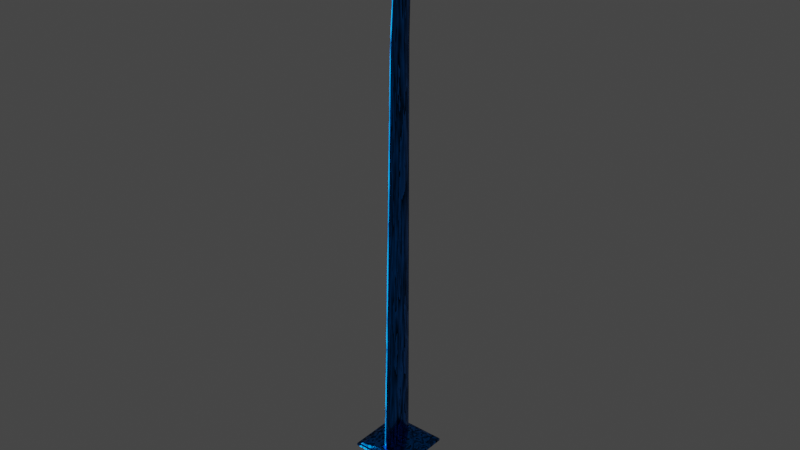 # Source: BLUE_SWORD.blend  (saved by Blender 2.81.16; exported with 4.5.12 LTS)
import bpy
from mathutils import Matrix  # noqa: F401  (used for matrix-valued properties, if any)

bpy.ops.wm.read_factory_settings(use_empty=True)
scene = bpy.context.scene
scene.name = 'Scene'

# ---- collections
col_collection = bpy.data.collections.new('Collection'); scene.collection.children.link(col_collection)

# ---- materials (node trees are filled in below, after node groups)
mat_blade = bpy.data.materials.new('blade')
mat_blade.alpha_threshold = 0.0
mat_blade.use_transparent_shadow = False
mat_blade.line_color = (0.0, 0.0, 0.0, 1.0)
mat_sword = bpy.data.materials.new('sword')
mat_sword.alpha_threshold = 0.0
mat_sword.use_transparent_shadow = False
mat_sword.line_color = (0.0, 0.0, 0.0, 1.0)

# ---- material node trees
mat_blade.use_nodes = True; mat_blade.node_tree.nodes.clear()
_N = mat_blade.node_tree.nodes; _L = mat_blade.node_tree.links
n0 = _N.new('ShaderNodeBsdfPrincipled'); n0.name = 'Principled BSDF'; n0.location = (-29, 385)
n0.distribution = 'GGX'
n0.subsurface_method = 'BURLEY'
n0.inputs[0].default_value = (0.0, 0.2285, 0.8, 1.0)
n0.inputs[1].default_value = 1.0
n0.inputs[2].default_value = 0.15
n0.inputs[3].default_value = 1.45
n0.inputs[13].default_value = 1.0
n0.inputs[27].default_value = (0.0, 0.0, 0.0, 1.0)
n0.inputs[28].default_value = 1.0
n1 = _N.new('ShaderNodeOutputMaterial'); n1.name = 'Material Output'; n1.location = (706, 311)
n2 = _N.new('ShaderNodeTexWave'); n2.name = 'Wave Texture'; n2.location = (274, 309)
n2.wave_type = 'RINGS'
n2.bands_direction = 'DIAGONAL'
n2.rings_direction = 'SPHERICAL'
n2.wave_profile = 'SAW'
n2.inputs[1].default_value = -0.2
n2.inputs[2].default_value = 17.7
n2.inputs[3].default_value = 13.6
n2.inputs[4].default_value = 31.2
n3 = _N.new('ShaderNodeMixShader'); n3.name = 'Mix Shader'; n3.location = (452, 384)
_L.new(n0.outputs[0], n3.inputs[1])
_L.new(n3.outputs[0], n1.inputs[0])
_L.new(n2.outputs[0], n3.inputs[0])
n1.is_active_output = True
mat_sword.use_nodes = True; mat_sword.node_tree.nodes.clear()
_N = mat_sword.node_tree.nodes; _L = mat_sword.node_tree.links
n0 = _N.new('ShaderNodeOutputMaterial'); n0.name = 'Material Output'; n0.location = (540, 199)
n1 = _N.new('ShaderNodeMixShader'); n1.name = 'Mix Shader'; n1.location = (287, 272)
n1.inputs[0].default_value = 0.02917
n2 = _N.new('ShaderNodeRGB'); n2.name = 'RGB'; n2.location = (-41, 301)
n2.outputs[0].default_value = (0.1005, 0.05503, 0.0, 1.0)
n3 = _N.new('ShaderNodeTexNoise'); n3.name = 'Musgrave Texture'; n3.location = (110, 193)
n3.width = 150
n3.noise_dimensions = '4D'
n3.noise_type = 'HYBRID_MULTIFRACTAL'
n3.normalize = False
n3.inputs[1].default_value = -0.6
n3.inputs[3].default_value = 1.0
n3.inputs[4].default_value = 1.0
n3.inputs[5].default_value = 1.0
_L.new(n3.outputs[0], n1.inputs[2])
_L.new(n1.outputs[0], n0.inputs[0])
_L.new(n2.outputs[0], n1.inputs[1])
n0.is_active_output = True

# ---- world
world_world = bpy.data.worlds.new('World'); scene.world = world_world
world_world.use_nodes = True; world_world.node_tree.nodes.clear()
_N = world_world.node_tree.nodes; _L = world_world.node_tree.links
n0 = _N.new('ShaderNodeOutputWorld'); n0.name = 'World Output'; n0.location = (300, 300)
n1 = _N.new('ShaderNodeBackground'); n1.name = 'Background'; n1.location = (10, 300)
n1.inputs[0].default_value = (0.05088, 0.05088, 0.05088, 1.0)
_L.new(n1.outputs[0], n0.inputs[0])
n0.is_active_output = True
world_world.color = (0.05088, 0.05088, 0.05088)
world_world.use_sun_shadow = False
world_world.sun_shadow_jitter_overblur = 0.0

# ---- lights
light_sun = bpy.data.lights.new('Sun', 'SUN')
light_sun.transmission_factor = 0.0
light_sun.angle = 2.364
light_sun.shadow_soft_size = 0.125

# ---- meshes
me_cube = bpy.data.meshes.new('Cube')
me_cube.from_pydata([(0.0, -1.636, 4.107), (0.0, 1.234, 4.107), (-2.278, -2.278, 3.755), (2.278, 2.278, 3.755), (-2.278, 2.278, 3.755), (2.278, -2.278, 3.941), (-2.278, -2.278, 3.941), (2.278, 2.278, 3.941), (-2.278, 2.278, 3.941), (1.0, 0.3832, 3.589), (1.0, -0.3998, 3.589), (-1.0, -0.3998, 3.589), (-1.0, 0.3832, 3.589), (0.172, 0.627, 4.107), (0.172, -0.6541, 4.107), (-0.172, -0.6541, 4.107), (-0.172, 0.627, 4.107), (2.278, 0.8728, 3.755), (2.278, -0.9106, 3.755), (-2.278, -0.9106, 3.755), (-2.278, 0.8728, 3.755), (2.278, 0.8728, 3.941), (2.278, -0.9106, 3.941), (-2.278, -0.9106, 3.941), (-2.278, 0.8728, 3.941), (-0.003027, 1.376, 46.25), (-0.006173, 1.736, 46.24), (-0.01071, 2.061, 46.23), (-0.01071, 2.643, 46.6), (-0.006173, 2.643, 46.61), (-0.003027, 2.643, 46.62), (0.7764, 0.5638, 3.549), (0.5638, 0.7764, 3.549), (0.9262, 0.9262, 3.574), (0.7758, 0.5805, 3.549), (0.7755, 0.5838, 3.549), (0.7751, 0.5871, 3.549), (0.7713, 0.6102, 3.549), (0.7706, 0.6134, 3.549), (0.7639, 0.6358, 3.549), (0.7627, 0.6389, 3.549), (0.7576, 0.6513, 3.549), (0.7562, 0.6543, 3.549), (0.7533, 0.6603, 3.549), (0.7517, 0.6633, 3.549), (0.7415, 0.6805, 3.549), (0.7397, 0.6833, 3.549), (0.7255, 0.7019, 3.549), (0.7233, 0.7044, 3.549), (0.7093, 0.7188, 3.549), (0.7069, 0.7211, 3.549), (0.6915, 0.7338, 3.549), (0.6888, 0.7358, 3.549), (0.672, 0.7468, 3.549), (0.6691, 0.7485, 3.549), (0.6662, 0.7501, 3.549), (0.6452, 0.7602, 3.549), (0.6421, 0.7615, 3.549), (0.6358, 0.7639, 3.549), (0.6327, 0.765, 3.549), (0.6199, 0.7689, 3.549), (0.6167, 0.7697, 3.549), (0.6069, 0.772, 3.549), (0.6036, 0.7727, 3.549), (0.5871, 0.7751, 3.549), (0.5838, 0.7755, 3.549), (0.5805, 0.7758, 3.549), (0.5771, 0.776, 3.549), (0.5671, 0.7764, 3.549), (0.5638, -0.7764, 3.549), (0.7764, -0.5638, 3.549), (0.9262, -0.9262, 3.574), (0.5671, -0.7764, 3.549), (0.5705, -0.7763, 3.549), (0.5738, -0.7762, 3.549), (0.5771, -0.776, 3.549), (0.5805, -0.7758, 3.549), (0.5838, -0.7755, 3.549), (0.5871, -0.7751, 3.549), (0.5904, -0.7748, 3.549), (0.5937, -0.7743, 3.549), (0.597, -0.7738, 3.549), (0.6003, -0.7733, 3.549), (0.6036, -0.7727, 3.549), (0.6069, -0.772, 3.549), (0.6102, -0.7713, 3.549), (0.6134, -0.7706, 3.549), (0.6167, -0.7697, 3.549), (0.6199, -0.7689, 3.549), (0.6231, -0.768, 3.549), (0.6263, -0.767, 3.549), (0.6295, -0.766, 3.549), (0.6327, -0.765, 3.549), (0.6358, -0.7639, 3.549), (0.6389, -0.7627, 3.549), (0.6421, -0.7615, 3.549), (0.6452, -0.7602, 3.549), (0.6482, -0.7589, 3.549), (0.6513, -0.7576, 3.549), (0.6543, -0.7562, 3.549), (0.6573, -0.7547, 3.549), (0.6603, -0.7533, 3.549), (0.6633, -0.7517, 3.549), (0.6662, -0.7501, 3.549), (0.6691, -0.7485, 3.549), (0.672, -0.7468, 3.549), (0.6749, -0.7451, 3.549), (0.6777, -0.7433, 3.549), (0.6805, -0.7415, 3.549), (0.6833, -0.7397, 3.549), (0.6861, -0.7378, 3.549), (0.6888, -0.7358, 3.549), (0.6915, -0.7338, 3.549), (0.6941, -0.7318, 3.549), (0.6967, -0.7297, 3.549), (0.6993, -0.7276, 3.549), (0.7019, -0.7255, 3.549), (0.7044, -0.7233, 3.549), (0.7069, -0.7211, 3.549), (0.7093, -0.7188, 3.549), (0.7118, -0.7165, 3.549), (0.7141, -0.7141, 3.549), (0.7165, -0.7118, 3.549), (0.7188, -0.7093, 3.549), (0.7211, -0.7069, 3.549), (0.7233, -0.7044, 3.549), (0.7255, -0.7019, 3.549), (0.7276, -0.6993, 3.549), (0.7297, -0.6967, 3.549), (0.7318, -0.6941, 3.549), (0.7338, -0.6915, 3.549), (0.7358, -0.6888, 3.549), (0.7378, -0.6861, 3.549), (0.7397, -0.6833, 3.549), (0.7415, -0.6805, 3.549), (0.7433, -0.6777, 3.549), (0.7451, -0.6749, 3.549), (0.7468, -0.672, 3.549), (0.7485, -0.6691, 3.549), (0.7501, -0.6662, 3.549), (0.7517, -0.6633, 3.549), (0.7533, -0.6603, 3.549), (0.7547, -0.6573, 3.549), (0.7562, -0.6543, 3.549), (0.7576, -0.6513, 3.549), (0.7589, -0.6482, 3.549), (0.7602, -0.6452, 3.549), (0.7615, -0.6421, 3.549), (0.7627, -0.6389, 3.549), (0.7639, -0.6358, 3.549), (0.765, -0.6327, 3.549), (0.766, -0.6295, 3.549), (0.767, -0.6263, 3.549), (0.768, -0.6231, 3.549), (0.7689, -0.6199, 3.549), (0.7697, -0.6167, 3.549), (0.7706, -0.6134, 3.549), (0.7713, -0.6102, 3.549), (0.772, -0.6069, 3.549), (0.7727, -0.6036, 3.549), (0.7733, -0.6003, 3.549), (0.7738, -0.597, 3.549), (0.7743, -0.5937, 3.549), (0.7748, -0.5904, 3.549), (0.7751, -0.5871, 3.549), (0.776, -0.5771, 3.549), (0.7762, -0.5738, 3.549), (0.7763, -0.5705, 3.549), (0.7764, -0.5671, 3.549), (-0.5638, 0.7764, 3.549), (-0.7764, 0.5638, 3.549), (-0.9262, 0.9262, 3.574), (-0.5705, 0.7763, 3.549), (-0.5871, 0.7751, 3.549), (-0.5904, 0.7748, 3.549), (-0.5937, 0.7743, 3.549), (-0.6003, 0.7733, 3.549), (-0.6069, 0.772, 3.549), (-0.6263, 0.767, 3.549), (-0.6421, 0.7615, 3.549), (-0.6573, 0.7547, 3.549), (-0.6691, 0.7485, 3.549), (-0.6833, 0.7397, 3.549), (-0.6861, 0.7378, 3.549), (-0.6993, 0.7276, 3.549), (-0.7141, 0.7141, 3.549), (-0.7233, 0.7044, 3.549), (-0.7338, 0.6915, 3.549), (-0.7397, 0.6833, 3.549), (-0.7433, 0.6777, 3.549), (-0.7485, 0.6691, 3.549), (-0.7517, 0.6633, 3.549), (-0.7602, 0.6452, 3.549), (-0.766, 0.6295, 3.549), (-0.767, 0.6263, 3.549), (-0.7713, 0.6102, 3.549), (-0.772, 0.6069, 3.549), (-0.7748, 0.5904, 3.549), (-0.7764, 0.5671, 3.549), (-0.7764, -0.5638, 3.549), (-0.5638, -0.7764, 3.549), (-0.9262, -0.9262, 3.574), (-0.7764, -0.5671, 3.549), (-0.7763, -0.5705, 3.549), (-0.7762, -0.5738, 3.549), (-0.776, -0.5771, 3.549), (-0.7738, -0.597, 3.549), (-0.7733, -0.6003, 3.549), (-0.7727, -0.6036, 3.549), (-0.772, -0.6069, 3.549), (-0.7713, -0.6102, 3.549), (-0.7706, -0.6134, 3.549), (-0.7697, -0.6167, 3.549), (-0.7689, -0.6199, 3.549), (-0.768, -0.6231, 3.549), (-0.767, -0.6263, 3.549), (-0.766, -0.6295, 3.549), (-0.765, -0.6327, 3.549), (-0.7602, -0.6452, 3.549), (-0.7589, -0.6482, 3.549), (-0.7576, -0.6513, 3.549), (-0.7533, -0.6603, 3.549), (-0.7517, -0.6633, 3.549), (-0.7501, -0.6662, 3.549), (-0.7485, -0.6691, 3.549), (-0.7468, -0.672, 3.549), (-0.7451, -0.6749, 3.549), (-0.7378, -0.6861, 3.549), (-0.7358, -0.6888, 3.549), (-0.7338, -0.6915, 3.549), (-0.7318, -0.6941, 3.549), (-0.7297, -0.6967, 3.549), (-0.7255, -0.7019, 3.549), (-0.7188, -0.7093, 3.549), (-0.7165, -0.7118, 3.549), (-0.7141, -0.7141, 3.549), (-0.7118, -0.7165, 3.549), (-0.7093, -0.7188, 3.549), (-0.7069, -0.7211, 3.549), (-0.7019, -0.7255, 3.549), (-0.6993, -0.7276, 3.549), (-0.6967, -0.7297, 3.549), (-0.6941, -0.7318, 3.549), (-0.6888, -0.7358, 3.549), (-0.6861, -0.7378, 3.549), (-0.6833, -0.7397, 3.549), (-0.6805, -0.7415, 3.549), (-0.6777, -0.7433, 3.549), (-0.672, -0.7468, 3.549), (-0.6691, -0.7485, 3.549), (-0.6573, -0.7547, 3.549), (-0.6543, -0.7562, 3.549), (-0.6513, -0.7576, 3.549), (-0.6482, -0.7589, 3.549), (-0.6452, -0.7602, 3.549), (-0.6421, -0.7615, 3.549), (-0.6358, -0.7639, 3.549), (-0.6327, -0.765, 3.549), (-0.6295, -0.766, 3.549), (-0.6199, -0.7689, 3.549), (-0.6167, -0.7697, 3.549), (-0.6134, -0.7706, 3.549), (-0.6102, -0.7713, 3.549), (-0.6069, -0.772, 3.549), (-0.6036, -0.7727, 3.549), (-0.6003, -0.7733, 3.549), (-0.597, -0.7738, 3.549), (-0.5904, -0.7748, 3.549), (-0.5871, -0.7751, 3.549), (-0.5838, -0.7755, 3.549), (-0.5705, -0.7763, 3.549), (-0.5671, -0.7764, 3.549), (2.278, -2.278, 3.772)], [(171, 172), (171, 176), (171, 177), (171, 178), (171, 179), (171, 180), (171, 181), (171, 184), (171, 185), (171, 186), (171, 187), (171, 188), (171, 189), (171, 190), (171, 191), (171, 192), (171, 197), (201, 232)], [(0, 6, 5), (171, 170, 12, 20, 4), (33, 32, 169, 171, 4, 3), (16, 1, 8, 24), (19, 2, 6, 23), (17, 3, 7, 21), (3, 4, 8, 7), (9, 31, 33, 3, 17), (1, 7, 8), (14, 0, 5, 22), (1, 13, 21, 7), (13, 14, 22, 21), (18, 17, 21, 22), (4, 20, 24, 8), (20, 19, 23, 24), (12, 11, 19, 20), (10, 9, 17, 18), (0, 15, 23, 6), (15, 16, 24, 23), (11, 199, 201, 2, 19), (26, 27, 28, 29), (26, 25, 30, 29), (34, 35, 33), (35, 36, 33), (37, 38, 33), (39, 40, 33), (41, 42, 33), (43, 44, 33), (45, 46, 33), (47, 48, 33), (49, 50, 33), (51, 52, 33), (53, 54, 33), (54, 55, 33), (56, 57, 33), (58, 59, 33), (60, 61, 33), (62, 63, 33), (64, 65, 33), (65, 66, 33), (66, 67, 33), (68, 32, 33), (69, 72, 71), (72, 73, 71), (73, 74, 71), (74, 75, 71), (75, 76, 71), (76, 77, 71), (77, 78, 71), (78, 79, 71), (79, 80, 71), (80, 81, 71), (81, 82, 71), (82, 83, 71), (83, 84, 71), (84, 85, 71), (85, 86, 71), (86, 87, 71), (87, 88, 71), (88, 89, 71), (89, 90, 71), (90, 91, 71), (91, 92, 71), (92, 93, 71), (93, 94, 71), (94, 95, 71), (95, 96, 71), (96, 97, 71), (97, 98, 71), (98, 99, 71), (99, 100, 71), (100, 101, 71), (101, 102, 71), (102, 103, 71), (103, 104, 71), (104, 105, 71), (105, 106, 71), (106, 107, 71), (107, 108, 71), (108, 109, 71), (109, 110, 71), (110, 111, 71), (111, 112, 71), (112, 113, 71), (113, 114, 71), (114, 115, 71), (115, 116, 71), (116, 117, 71), (117, 118, 71), (118, 119, 71), (119, 120, 71), (120, 121, 71), (121, 122, 71), (122, 123, 71), (123, 124, 71), (124, 125, 71), (125, 126, 71), (126, 127, 71), (127, 128, 71), (128, 129, 71), (129, 130, 71), (130, 131, 71), (131, 132, 71), (132, 133, 71), (133, 134, 71), (134, 135, 71), (135, 136, 71), (136, 137, 71), (137, 138, 71), (138, 139, 71), (139, 140, 71), (140, 141, 71), (141, 142, 71), (142, 143, 71), (143, 144, 71), (144, 145, 71), (145, 146, 71), (146, 147, 71), (147, 148, 71), (148, 149, 71), (149, 150, 71), (150, 151, 71), (151, 152, 71), (152, 153, 71), (153, 154, 71), (154, 155, 71), (155, 156, 71), (156, 157, 71), (157, 158, 71), (158, 159, 71), (159, 160, 71), (160, 161, 71), (161, 162, 71), (162, 163, 71), (163, 164, 71), (165, 166, 71), (166, 167, 71), (167, 168, 71), (168, 70, 71), (173, 174, 171), (174, 175, 171), (182, 183, 171), (193, 194, 171), (195, 196, 171), (198, 170, 171), (199, 202, 201), (202, 203, 201), (203, 204, 201), (204, 205, 201), (206, 207, 201), (207, 208, 201), (208, 209, 201), (209, 210, 201), (210, 211, 201), (211, 212, 201), (212, 213, 201), (213, 214, 201), (214, 215, 201), (215, 216, 201), (216, 217, 201), (218, 219, 201), (219, 220, 201), (221, 222, 201), (222, 223, 201), (223, 224, 201), (224, 225, 201), (225, 226, 201), (227, 228, 201), (228, 229, 201), (229, 230, 201), (230, 231, 201), (233, 234, 201), (234, 235, 201), (235, 236, 201), (236, 237, 201), (237, 238, 201), (239, 240, 201), (240, 241, 201), (241, 242, 201), (243, 244, 201), (244, 245, 201), (245, 246, 201), (246, 247, 201), (248, 249, 201), (250, 251, 201), (251, 252, 201), (252, 253, 201), (253, 254, 201), (254, 255, 201), (256, 257, 201), (257, 258, 201), (259, 260, 201), (260, 261, 201), (261, 262, 201), (262, 263, 201), (263, 264, 201), (264, 265, 201), (265, 266, 201), (267, 268, 201), (268, 269, 201), (270, 271, 201), (271, 200, 201), (5, 272, 18, 22), (0, 272, 5), (2, 15, 0, 6), (5, 272, 2, 6), (18, 272, 71, 70, 10), (71, 201, 200, 69), (2, 201, 71, 272)])
me_cube.polygons.foreach_set('use_smooth', [True] * 209)
_uv = me_cube.uv_layers.new(name='UVMap')
_uv.uv.foreach_set('vector', [0.875, 0.75, 0.875, 0.75, 0.625, 0.75, 0.625, 0.25, 0.625, 0.2299, 0.625, 0.2047, 0.625, 0.2047, 0.625, 0.25, 0.625, 0.5, 0.625, 0.4658, 0.625, 0.2842, 0.625, 0.25, 0.625, 0.25, 0.625, 0.5, 0.875, 0.5453, 0.875, 0.5, 0.875, 0.5, 0.875, 0.5453, 0.625, 0.1214, 0.625, 0.0, 0.625, 0.0, 0.625, 0.1214, 0.625, 0.5453, 0.625, 0.5, 0.625, 0.5, 0.625, 0.5453, 0.625, 0.5, 0.625, 0.25, 0.625, 0.25, 0.625, 0.5, 0.625, 0.5453, 0.625, 0.5201, 0.625, 0.5, 0.625, 0.5, 0.625, 0.5453, 0.625, 0.5, 0.625, 0.5, 0.875, 0.5, 0.625, 0.6286, 0.625, 0.75, 0.625, 0.75, 0.625, 0.6286, 0.625, 0.5, 0.625, 0.5453, 0.625, 0.5453, 0.625, 0.5, 0.625, 0.5453, 0.625, 0.6286, 0.625, 0.6286, 0.625, 0.5453, 0.625, 0.6286, 0.625, 0.5453, 0.625, 0.5453, 0.625, 0.6286, 0.625, 0.25, 0.625, 0.2047, 0.625, 0.2047, 0.625, 0.25, 0.625, 0.2047, 0.625, 0.1214, 0.625, 0.1214, 0.625, 0.2047, 0.625, 0.2047, 0.625, 0.1214, 0.625, 0.1214, 0.625, 0.2047, 0.625, 0.6286, 0.625, 0.5453, 0.625, 0.5453, 0.625, 0.6286, 0.875, 0.75, 0.875, 0.6286, 0.875, 0.6286, 0.875, 0.75, 0.875, 0.6286, 0.875, 0.5453, 0.875, 0.5453, 0.875, 0.6286, 0.625, 0.1214, 0.625, 0.05539, 0.625, 0.0, 0.625, 0.0, 0.625, 0.1214, 0.875, 0.6286, 0.875, 0.5453, 0.875, 0.5453, 0.875, 0.6286, 0.625, 0.6286, 0.625, 0.75, 0.625, 0.75, 0.625, 0.6286, 0.625, 0.5185, 0.625, 0.5182, 0.625, 0.5, 0.625, 0.5182, 0.625, 0.5179, 0.625, 0.5, 0.625, 0.5157, 0.625, 0.5154, 0.625, 0.5, 0.625, 0.5133, 0.625, 0.513, 0.625, 0.5, 0.625, 0.5118, 0.625, 0.5115, 0.625, 0.5, 0.625, 0.511, 0.625, 0.5107, 0.625, 0.5, 0.625, 0.5091, 0.625, 0.5088, 0.625, 0.5, 0.625, 0.507, 0.625, 0.5068, 0.625, 0.5, 0.625, 0.5054, 0.625, 0.5052, 0.625, 0.5, 0.625, 0.504, 0.625, 0.5038, 0.625, 0.5, 0.625, 0.5028, 0.625, 0.5026, 0.625, 0.5, 0.625, 0.5026, 0.625, 0.5025, 0.625, 0.5, 0.625, 0.5015, 0.625, 0.5014, 0.625, 0.5, 0.625, 0.5012, 0.625, 0.5011, 0.625, 0.5, 0.625, 0.5007, 0.625, 0.5006, 0.625, 0.5, 0.625, 0.5004, 0.625, 0.5004, 0.625, 0.5, 0.625, 0.5001, 0.625, 0.5001, 0.625, 0.5, 0.625, 0.5001, 0.625, 0.5001, 0.625, 0.5, 0.625, 0.5001, 0.625, 0.5, 0.625, 0.5, 0.625, 0.5, 0.625, 0.5, 0.625, 0.5, 0.625, 0.7842, 0.625, 0.7837, 0.625, 0.75, 0.625, 0.7837, 0.625, 0.7832, 0.625, 0.75, 0.625, 0.7832, 0.625, 0.7826, 0.625, 0.75, 0.625, 0.7826, 0.625, 0.7821, 0.625, 0.75, 0.625, 0.7821, 0.625, 0.7815, 0.625, 0.75, 0.625, 0.7815, 0.625, 0.781, 0.625, 0.75, 0.625, 0.781, 0.625, 0.7805, 0.625, 0.75, 0.625, 0.7805, 0.625, 0.7799, 0.625, 0.75, 0.625, 0.7799, 0.625, 0.7794, 0.625, 0.75, 0.625, 0.7794, 0.625, 0.7789, 0.625, 0.75, 0.625, 0.7789, 0.625, 0.7783, 0.625, 0.75, 0.625, 0.7783, 0.625, 0.7778, 0.625, 0.75, 0.625, 0.7778, 0.625, 0.7773, 0.625, 0.75, 0.625, 0.7773, 0.625, 0.7768, 0.625, 0.75, 0.625, 0.7768, 0.625, 0.7762, 0.625, 0.75, 0.625, 0.7762, 0.625, 0.7757, 0.625, 0.75, 0.625, 0.7757, 0.625, 0.7752, 0.625, 0.75, 0.625, 0.7752, 0.625, 0.7747, 0.625, 0.75, 0.625, 0.7747, 0.625, 0.7742, 0.625, 0.75, 0.625, 0.7742, 0.625, 0.7737, 0.625, 0.75, 0.625, 0.7737, 0.625, 0.7731, 0.625, 0.75, 0.625, 0.7731, 0.625, 0.7726, 0.625, 0.75, 0.625, 0.7726, 0.625, 0.7721, 0.625, 0.75, 0.625, 0.7721, 0.625, 0.7716, 0.625, 0.75, 0.625, 0.7716, 0.625, 0.7711, 0.625, 0.75, 0.625, 0.7711, 0.625, 0.7706, 0.625, 0.75, 0.625, 0.7706, 0.625, 0.7701, 0.625, 0.75, 0.625, 0.7701, 0.625, 0.7697, 0.625, 0.75, 0.625, 0.7697, 0.625, 0.7692, 0.625, 0.75, 0.625, 0.7692, 0.625, 0.7687, 0.625, 0.75, 0.625, 0.7687, 0.625, 0.7682, 0.625, 0.75, 0.625, 0.7682, 0.625, 0.7677, 0.625, 0.75, 0.625, 0.7677, 0.625, 0.7673, 0.625, 0.75, 0.625, 0.7673, 0.625, 0.7668, 0.625, 0.75, 0.625, 0.7668, 0.625, 0.7663, 0.625, 0.75, 0.625, 0.7663, 0.625, 0.7659, 0.625, 0.75, 0.625, 0.7659, 0.625, 0.7654, 0.625, 0.75, 0.625, 0.7654, 0.625, 0.765, 0.625, 0.75, 0.625, 0.765, 0.625, 0.7645, 0.625, 0.75, 0.625, 0.7645, 0.625, 0.7641, 0.625, 0.75, 0.625, 0.7641, 0.625, 0.7637, 0.625, 0.75, 0.625, 0.7637, 0.625, 0.7633, 0.625, 0.75, 0.625, 0.7633, 0.625, 0.7628, 0.625, 0.75, 0.625, 0.7628, 0.625, 0.7624, 0.625, 0.75, 0.625, 0.7624, 0.625, 0.762, 0.625, 0.75, 0.625, 0.762, 0.625, 0.7616, 0.625, 0.75, 0.625, 0.7616, 0.625, 0.7612, 0.625, 0.75, 0.625, 0.7612, 0.625, 0.7608, 0.625, 0.75, 0.625, 0.7608, 0.625, 0.7604, 0.625, 0.75, 0.625, 0.7604, 0.625, 0.76, 0.625, 0.75, 0.625, 0.76, 0.625, 0.7596, 0.625, 0.75, 0.625, 0.7596, 0.625, 0.7593, 0.625, 0.75, 0.625, 0.7593, 0.625, 0.7589, 0.625, 0.75, 0.625, 0.7589, 0.625, 0.7586, 0.625, 0.75, 0.625, 0.7586, 0.625, 0.7582, 0.625, 0.75, 0.625, 0.7582, 0.625, 0.7579, 0.625, 0.75, 0.625, 0.7579, 0.625, 0.7575, 0.625, 0.75, 0.625, 0.7575, 0.625, 0.7572, 0.625, 0.75, 0.625, 0.7572, 0.625, 0.7569, 0.625, 0.75, 0.625, 0.7569, 0.625, 0.7565, 0.625, 0.75, 0.625, 0.7565, 0.625, 0.7562, 0.625, 0.75, 0.625, 0.7562, 0.625, 0.7559, 0.625, 0.75, 0.625, 0.7559, 0.625, 0.7556, 0.625, 0.75, 0.625, 0.7556, 0.625, 0.7553, 0.625, 0.75, 0.625, 0.7553, 0.625, 0.755, 0.625, 0.75, 0.625, 0.755, 0.625, 0.7548, 0.625, 0.75, 0.625, 0.7548, 0.625, 0.7545, 0.625, 0.75, 0.625, 0.7545, 0.625, 0.7542, 0.625, 0.75, 0.625, 0.7542, 0.625, 0.754, 0.625, 0.75, 0.625, 0.754, 0.625, 0.7537, 0.625, 0.75, 0.625, 0.7537, 0.625, 0.7535, 0.625, 0.75, 0.625, 0.7535, 0.625, 0.7533, 0.625, 0.75, 0.625, 0.7533, 0.625, 0.753, 0.625, 0.75, 0.625, 0.753, 0.625, 0.7528, 0.625, 0.75, 0.625, 0.7528, 0.625, 0.7526, 0.625, 0.75, 0.625, 0.7526, 0.625, 0.7524, 0.625, 0.75, 0.625, 0.7524, 0.625, 0.7522, 0.625, 0.75, 0.625, 0.7522, 0.625, 0.752, 0.625, 0.75, 0.625, 0.752, 0.625, 0.7518, 0.625, 0.75, 0.625, 0.7518, 0.625, 0.7517, 0.625, 0.75, 0.625, 0.7517, 0.625, 0.7515, 0.625, 0.75, 0.625, 0.7515, 0.625, 0.7514, 0.625, 0.75, 0.625, 0.7514, 0.625, 0.7512, 0.625, 0.75, 0.625, 0.7512, 0.625, 0.7511, 0.625, 0.75, 0.625, 0.7511, 0.625, 0.7509, 0.625, 0.75, 0.625, 0.7509, 0.625, 0.7508, 0.625, 0.75, 0.625, 0.7508, 0.625, 0.7507, 0.625, 0.75, 0.625, 0.7507, 0.625, 0.7506, 0.625, 0.75, 0.625, 0.7506, 0.625, 0.7505, 0.625, 0.75, 0.625, 0.7505, 0.625, 0.7504, 0.625, 0.75, 0.625, 0.7504, 0.625, 0.7503, 0.625, 0.75, 0.625, 0.7503, 0.625, 0.7503, 0.625, 0.75, 0.625, 0.7503, 0.625, 0.7502, 0.625, 0.75, 0.625, 0.7501, 0.625, 0.75, 0.625, 0.75, 0.625, 0.75, 0.625, 0.75, 0.625, 0.75, 0.625, 0.75, 0.625, 0.75, 0.625, 0.75, 0.625, 0.75, 0.625, 0.75, 0.625, 0.75, 0.625, 0.2805, 0.625, 0.2799, 0.625, 0.25, 0.625, 0.2799, 0.625, 0.2794, 0.625, 0.25, 0.625, 0.265, 0.625, 0.2645, 0.625, 0.25, 0.625, 0.2517, 0.625, 0.2515, 0.625, 0.25, 0.625, 0.2508, 0.625, 0.2507, 0.625, 0.25, 0.625, 0.25, 0.625, 0.25, 0.625, 0.25, 0.625, 0.05539, 0.625, 0.05452, 0.625, 0.0, 0.625, 0.05452, 0.625, 0.05364, 0.625, 0.0, 0.625, 0.05364, 0.625, 0.05275, 0.625, 0.0, 0.625, 0.05275, 0.625, 0.05185, 0.625, 0.0, 0.625, 0.04636, 0.625, 0.04542, 0.625, 0.0, 0.625, 0.04542, 0.625, 0.04448, 0.625, 0.0, 0.625, 0.04448, 0.625, 0.04354, 0.625, 0.0, 0.625, 0.04354, 0.625, 0.04259, 0.625, 0.0, 0.625, 0.04259, 0.625, 0.04163, 0.625, 0.0, 0.625, 0.04163, 0.625, 0.04067, 0.625, 0.0, 0.625, 0.04067, 0.625, 0.03971, 0.625, 0.0, 0.625, 0.03971, 0.625, 0.03874, 0.625, 0.0, 0.625, 0.03874, 0.625, 0.03777, 0.625, 0.0, 0.625, 0.03777, 0.625, 0.0368, 0.625, 0.0, 0.625, 0.0368, 0.625, 0.03583, 0.625, 0.0, 0.625, 0.0319, 0.625, 0.03092, 0.625, 0.0, 0.625, 0.03092, 0.625, 0.02993, 0.625, 0.0, 0.625, 0.02697, 0.625, 0.02598, 0.625, 0.0, 0.625, 0.02598, 0.625, 0.025, 0.625, 0.0, 0.625, 0.025, 0.625, 0.02402, 0.625, 0.0, 0.625, 0.02402, 0.625, 0.02303, 0.625, 0.0, 0.625, 0.02303, 0.625, 0.02206, 0.625, 0.0, 0.625, 0.01817, 0.625, 0.01721, 0.625, 0.0, 0.625, 0.01721, 0.625, 0.01626, 0.625, 0.0, 0.625, 0.01626, 0.625, 0.01531, 0.625, 0.0, 0.625, 0.01531, 0.625, 0.01437, 0.625, 0.0, 0.625, 0.009792, 0.625, 0.008903, 0.625, 0.0, 0.625, 0.008903, 0.625, 0.01622, 0.625, 0.0, 0.625, 0.01622, 0.625, 0.01561, 0.625, 0.0, 0.625, 0.01561, 0.625, 0.01501, 0.625, 0.0, 0.625, 0.01501, 0.625, 0.01442, 0.625, 0.0, 0.625, 0.01327, 0.625, 0.01271, 0.625, 0.0, 0.625, 0.01271, 0.625, 0.01216, 0.625, 0.0, 0.625, 0.01216, 0.625, 0.01162, 0.625, 0.0, 0.625, 0.01058, 0.625, 0.01007, 0.625, 0.0, 0.625, 0.01007, 0.625, 0.009578, 0.625, 0.0, 0.625, 0.009578, 0.625, 0.009095, 0.625, 0.0, 0.625, 0.009095, 0.625, 0.008623, 0.625, 0.0, 0.625, 0.007714, 0.625, 0.007277, 0.625, 0.0, 0.625, 0.005648, 0.625, 0.005272, 0.625, 0.0, 0.625, 0.005272, 0.625, 0.004907, 0.625, 0.0, 0.625, 0.004907, 0.625, 0.004556, 0.625, 0.0, 0.625, 0.004556, 0.625, 0.004216, 0.625, 0.0, 0.625, 0.004216, 0.625, 0.00389, 0.625, 0.0, 0.625, 0.003275, 0.625, 0.002986, 0.625, 0.0, 0.625, 0.002986, 0.625, 0.002711, 0.625, 0.0, 0.625, 0.001963, 0.625, 0.00174, 0.625, 0.0, 0.625, 0.00174, 0.625, 0.00153, 0.625, 0.0, 0.625, 0.00153, 0.625, 0.001334, 0.625, 0.0, 0.625, 0.001334, 0.625, 0.001151, 0.625, 0.0, 0.625, 0.001151, 0.625, 0.0009811, 0.625, 0.0, 0.625, 0.0009811, 0.625, 0.0008248, 0.625, 0.0, 0.625, 0.0008248, 0.625, 0.000682, 0.625, 0.0, 0.625, 0.0004368, 0.625, 0.0003345, 0.625, 0.0, 0.625, 0.0003345, 0.625, 0.0002458, 0.625, 0.0, 0.625, 2.734e-05, 0.625, 0.0, 0.625, 0.0, 0.625, 0.0, 0.625, 0.0, 0.625, 0.0, 0.625, 0.75, 0.0, 0.0, 0.625, 0.6286, 0.625, 0.6286, 0.875, 0.75, 0.0, 0.0, 0.625, 0.75, 0.0, 0.0, 0.0, 0.0, 0.0, 0.0, 0.0, 0.0, 0.0, 0.0, 0.0, 0.0, 0.0, 0.0, 0.0, 0.0, 0.625, 0.6286, 0.0, 0.0, 0.625, 0.75, 0.625, 0.75, 0.625, 0.6286, 0.625, 0.75, 0.625, 0.0, 0.625, 0.0, 0.625, 0.7842, 0.0, 0.0, 0.625, 0.0, 0.625, 0.75, 0.0, 0.0])
me_cube.materials.append(mat_blade)
me_cube.use_remesh_preserve_volume = False
me_cube.use_remesh_preserve_attributes = False
me_cube.use_mirror_vertex_groups = False
me_cube.update()
me_cube_001 = bpy.data.meshes.new('Cube.001')
me_cube_001.from_pydata([(-1.0, 0.3832, -1.0), (-1.0, -0.3998, -1.0), (1.0, 0.3832, 3.589), (1.0, -0.3998, 3.589), (-1.0, -0.3998, 3.589), (-1.0, 0.3832, 3.589), (1.0, -0.3998, -1.0), (1.0, 0.3832, -1.0), (0.7764, 0.5638, 3.549), (0.5638, 0.7764, 3.549), (0.7764, 0.5671, 3.549), (0.7755, 0.5838, 3.549), (0.7751, 0.5871, 3.549), (0.7733, 0.6003, 3.549), (0.7727, 0.6036, 3.549), (0.7697, 0.6167, 3.549), (0.7689, 0.6199, 3.549), (0.765, 0.6327, 3.549), (0.7639, 0.6358, 3.549), (0.7576, 0.6513, 3.549), (0.7562, 0.6543, 3.549), (0.7501, 0.6662, 3.549), (0.7485, 0.6691, 3.549), (0.7415, 0.6805, 3.549), (0.7397, 0.6833, 3.549), (0.7297, 0.6967, 3.549), (0.7276, 0.6993, 3.549), (0.7188, 0.7093, 3.549), (0.7165, 0.7118, 3.549), (0.7044, 0.7233, 3.549), (0.7019, 0.7255, 3.549), (0.6888, 0.7358, 3.549), (0.6861, 0.7378, 3.549), (0.6691, 0.7485, 3.549), (0.6662, 0.7501, 3.549), (0.6482, 0.7589, 3.549), (0.6452, 0.7602, 3.549), (0.6231, 0.768, 3.549), (0.6199, 0.7689, 3.549), (0.5904, 0.7748, 3.549), (0.5871, 0.7751, 3.549), (0.5638, 0.7764, -0.9603), (0.7764, 0.5638, -0.9603), (0.5671, 0.7764, -0.9603), (0.5705, 0.7763, -0.9603), (0.5738, 0.7762, -0.9603), (0.5771, 0.776, -0.9603), (0.5805, 0.7758, -0.9603), (0.5838, 0.7755, -0.9603), (0.5871, 0.7751, -0.9603), (0.5904, 0.7748, -0.9603), (0.5937, 0.7743, -0.9603), (0.597, 0.7738, -0.9603), (0.6003, 0.7733, -0.9603), (0.6036, 0.7727, -0.9603), (0.6069, 0.772, -0.9603), (0.6102, 0.7713, -0.9603), (0.6134, 0.7706, -0.9603), (0.6167, 0.7697, -0.9603), (0.6199, 0.7689, -0.9603), (0.6231, 0.768, -0.9603), (0.6263, 0.767, -0.9603), (0.6295, 0.766, -0.9603), (0.6327, 0.765, -0.9603), (0.6358, 0.7639, -0.9603), (0.6389, 0.7627, -0.9603), (0.6421, 0.7615, -0.9603), (0.6452, 0.7602, -0.9603), (0.6482, 0.7589, -0.9603), (0.6513, 0.7576, -0.9603), (0.6543, 0.7562, -0.9603), (0.6573, 0.7547, -0.9603), (0.6603, 0.7533, -0.9603), (0.6633, 0.7517, -0.9603), (0.6662, 0.7501, -0.9603), (0.6691, 0.7485, -0.9603), (0.672, 0.7468, -0.9603), (0.6749, 0.7451, -0.9603), (0.6777, 0.7433, -0.9603), (0.6805, 0.7415, -0.9603), (0.6833, 0.7397, -0.9603), (0.6861, 0.7378, -0.9603), (0.6888, 0.7358, -0.9603), (0.6915, 0.7338, -0.9603), (0.6941, 0.7318, -0.9603), (0.6967, 0.7297, -0.9603), (0.6993, 0.7276, -0.9603), (0.7019, 0.7255, -0.9603), (0.7044, 0.7233, -0.9603), (0.7069, 0.7211, -0.9603), (0.7093, 0.7188, -0.9603), (0.7118, 0.7165, -0.9603), (0.7141, 0.7141, -0.9603), (0.7165, 0.7118, -0.9603), (0.7188, 0.7093, -0.9603), (0.7211, 0.7069, -0.9603), (0.7233, 0.7044, -0.9603), (0.7255, 0.7019, -0.9603), (0.7276, 0.6993, -0.9603), (0.7297, 0.6967, -0.9603), (0.7318, 0.6941, -0.9603), (0.7338, 0.6915, -0.9603), (0.7358, 0.6888, -0.9603), (0.7378, 0.6861, -0.9603), (0.7397, 0.6833, -0.9603), (0.7415, 0.6805, -0.9603), (0.7433, 0.6777, -0.9603), (0.7451, 0.6749, -0.9603), (0.7468, 0.672, -0.9603), (0.7485, 0.6691, -0.9603), (0.7501, 0.6662, -0.9603), (0.7517, 0.6633, -0.9603), (0.7533, 0.6603, -0.9603), (0.7547, 0.6573, -0.9603), (0.7562, 0.6543, -0.9603), (0.7576, 0.6513, -0.9603), (0.7589, 0.6482, -0.9603), (0.7602, 0.6452, -0.9603), (0.7615, 0.6421, -0.9603), (0.7627, 0.6389, -0.9603), (0.7639, 0.6358, -0.9603), (0.765, 0.6327, -0.9603), (0.766, 0.6295, -0.9603), (0.767, 0.6263, -0.9603), (0.768, 0.6231, -0.9603), (0.7689, 0.6199, -0.9603), (0.7697, 0.6167, -0.9603), (0.7706, 0.6134, -0.9603), (0.7713, 0.6102, -0.9603), (0.772, 0.6069, -0.9603), (0.7727, 0.6036, -0.9603), (0.7733, 0.6003, -0.9603), (0.7738, 0.597, -0.9603), (0.7743, 0.5937, -0.9603), (0.7748, 0.5904, -0.9603), (0.7751, 0.5871, -0.9603), (0.7755, 0.5838, -0.9603), (0.7758, 0.5805, -0.9603), (0.776, 0.5771, -0.9603), (0.7762, 0.5738, -0.9603), (0.7763, 0.5705, -0.9603), (0.7764, 0.5671, -0.9603), (0.5638, -0.7764, 3.549), (0.7764, -0.5638, 3.549), (0.5671, -0.7764, 3.549), (0.5705, -0.7763, 3.549), (0.5738, -0.7762, 3.549), (0.5771, -0.776, 3.549), (0.5805, -0.7758, 3.549), (0.5838, -0.7755, 3.549), (0.5871, -0.7751, 3.549), (0.5904, -0.7748, 3.549), (0.5937, -0.7743, 3.549), (0.597, -0.7738, 3.549), (0.6003, -0.7733, 3.549), (0.6036, -0.7727, 3.549), (0.6069, -0.772, 3.549), (0.6102, -0.7713, 3.549), (0.6134, -0.7706, 3.549), (0.6167, -0.7697, 3.549), (0.6199, -0.7689, 3.549), (0.6231, -0.768, 3.549), (0.6263, -0.767, 3.549), (0.6295, -0.766, 3.549), (0.6327, -0.765, 3.549), (0.6358, -0.7639, 3.549), (0.6389, -0.7627, 3.549), (0.6421, -0.7615, 3.549), (0.6452, -0.7602, 3.549), (0.6482, -0.7589, 3.549), (0.6513, -0.7576, 3.549), (0.6543, -0.7562, 3.549), (0.6573, -0.7547, 3.549), (0.6603, -0.7533, 3.549), (0.6633, -0.7517, 3.549), (0.6662, -0.7501, 3.549), (0.6691, -0.7485, 3.549), (0.672, -0.7468, 3.549), (0.6749, -0.7451, 3.549), (0.6777, -0.7433, 3.549), (0.6805, -0.7415, 3.549), (0.6833, -0.7397, 3.549), (0.6861, -0.7378, 3.549), (0.6888, -0.7358, 3.549), (0.6915, -0.7338, 3.549), (0.6941, -0.7318, 3.549), (0.6967, -0.7297, 3.549), (0.6993, -0.7276, 3.549), (0.7019, -0.7255, 3.549), (0.7044, -0.7233, 3.549), (0.7069, -0.7211, 3.549), (0.7093, -0.7188, 3.549), (0.7118, -0.7165, 3.549), (0.7141, -0.7141, 3.549), (0.7165, -0.7118, 3.549), (0.7188, -0.7093, 3.549), (0.7211, -0.7069, 3.549), (0.7233, -0.7044, 3.549), (0.7255, -0.7019, 3.549), (0.7276, -0.6993, 3.549), (0.7297, -0.6967, 3.549), (0.7318, -0.6941, 3.549), (0.7338, -0.6915, 3.549), (0.7358, -0.6888, 3.549), (0.7378, -0.6861, 3.549), (0.7397, -0.6833, 3.549), (0.7415, -0.6805, 3.549), (0.7433, -0.6777, 3.549), (0.7451, -0.6749, 3.549), (0.7468, -0.672, 3.549), (0.7485, -0.6691, 3.549), (0.7501, -0.6662, 3.549), (0.7517, -0.6633, 3.549), (0.7533, -0.6603, 3.549), (0.7547, -0.6573, 3.549), (0.7562, -0.6543, 3.549), (0.7576, -0.6513, 3.549), (0.7589, -0.6482, 3.549), (0.7602, -0.6452, 3.549), (0.7615, -0.6421, 3.549), (0.7627, -0.6389, 3.549), (0.7639, -0.6358, 3.549), (0.765, -0.6327, 3.549), (0.766, -0.6295, 3.549), (0.767, -0.6263, 3.549), (0.768, -0.6231, 3.549), (0.7689, -0.6199, 3.549), (0.7697, -0.6167, 3.549), (0.7706, -0.6134, 3.549), (0.7713, -0.6102, 3.549), (0.772, -0.6069, 3.549), (0.7727, -0.6036, 3.549), (0.7733, -0.6003, 3.549), (0.7738, -0.597, 3.549), (0.7743, -0.5937, 3.549), (0.7748, -0.5904, 3.549), (0.7751, -0.5871, 3.549), (0.7755, -0.5838, 3.549), (0.7758, -0.5805, 3.549), (0.776, -0.5771, 3.549), (0.7763, -0.5705, 3.549), (0.7764, -0.5671, 3.549), (0.7764, -0.5638, -0.9603), (0.5638, -0.7764, -0.9603), (0.7764, -0.5671, -0.9603), (0.7763, -0.5705, -0.9603), (0.7762, -0.5738, -0.9603), (0.776, -0.5771, -0.9603), (0.7758, -0.5805, -0.9603), (0.7755, -0.5838, -0.9603), (0.7751, -0.5871, -0.9603), (0.7748, -0.5904, -0.9603), (0.7743, -0.5937, -0.9603), (0.7738, -0.597, -0.9603), (0.7733, -0.6003, -0.9603), (0.7727, -0.6036, -0.9603), (0.772, -0.6069, -0.9603), (0.7713, -0.6102, -0.9603), (0.7706, -0.6134, -0.9603), (0.7697, -0.6167, -0.9603), (0.7689, -0.6199, -0.9603), (0.768, -0.6231, -0.9603), (0.767, -0.6263, -0.9603), (0.766, -0.6295, -0.9603), (0.765, -0.6327, -0.9603), (0.7639, -0.6358, -0.9603), (0.7627, -0.6389, -0.9603), (0.7615, -0.6421, -0.9603), (0.7602, -0.6452, -0.9603), (0.7589, -0.6482, -0.9603), (0.7576, -0.6513, -0.9603), (0.7562, -0.6543, -0.9603), (0.7547, -0.6573, -0.9603), (0.7533, -0.6603, -0.9603), (0.7517, -0.6633, -0.9603), (0.7501, -0.6662, -0.9603), (0.7485, -0.6691, -0.9603), (0.7468, -0.672, -0.9603), (0.7451, -0.6749, -0.9603), (0.7433, -0.6777, -0.9603), (0.7415, -0.6805, -0.9603), (0.7397, -0.6833, -0.9603), (0.7378, -0.6861, -0.9603), (0.7358, -0.6888, -0.9603), (0.7338, -0.6915, -0.9603), (0.7318, -0.6941, -0.9603), (0.7297, -0.6967, -0.9603), (0.7276, -0.6993, -0.9603), (0.7255, -0.7019, -0.9603), (0.7233, -0.7044, -0.9603), (0.7211, -0.7069, -0.9603), (0.7188, -0.7093, -0.9603), (0.7165, -0.7118, -0.9603), (0.7141, -0.7141, -0.9603), (0.7118, -0.7165, -0.9603), (0.7093, -0.7188, -0.9603), (0.7069, -0.7211, -0.9603), (0.7044, -0.7233, -0.9603), (0.7019, -0.7255, -0.9603), (0.6993, -0.7276, -0.9603), (0.6967, -0.7297, -0.9603), (0.6941, -0.7318, -0.9603), (0.6915, -0.7338, -0.9603), (0.6888, -0.7358, -0.9603), (0.6861, -0.7378, -0.9603), (0.6833, -0.7397, -0.9603), (0.6805, -0.7415, -0.9603), (0.6777, -0.7433, -0.9603), (0.6749, -0.7451, -0.9603), (0.672, -0.7468, -0.9603), (0.6691, -0.7485, -0.9603), (0.6662, -0.7501, -0.9603), (0.6633, -0.7517, -0.9603), (0.6603, -0.7533, -0.9603), (0.6573, -0.7547, -0.9603), (0.6543, -0.7562, -0.9603), (0.6513, -0.7576, -0.9603), (0.6482, -0.7589, -0.9603), (0.6452, -0.7602, -0.9603), (0.6421, -0.7615, -0.9603), (0.6389, -0.7627, -0.9603), (0.6358, -0.7639, -0.9603), (0.6327, -0.765, -0.9603), (0.6295, -0.766, -0.9603), (0.6263, -0.767, -0.9603), (0.6231, -0.768, -0.9603), (0.6199, -0.7689, -0.9603), (0.6167, -0.7697, -0.9603), (0.6134, -0.7706, -0.9603), (0.6102, -0.7713, -0.9603), (0.6069, -0.772, -0.9603), (0.6036, -0.7727, -0.9603), (0.6003, -0.7733, -0.9603), (0.597, -0.7738, -0.9603), (0.5937, -0.7743, -0.9603), (0.5904, -0.7748, -0.9603), (0.5871, -0.7751, -0.9603), (0.5838, -0.7755, -0.9603), (0.5805, -0.7758, -0.9603), (0.5771, -0.776, -0.9603), (0.5738, -0.7762, -0.9603), (0.5705, -0.7763, -0.9603), (0.5671, -0.7764, -0.9603), (-0.5638, 0.7764, 3.549), (-0.7764, 0.5638, 3.549), (-0.5671, 0.7764, 3.549), (-0.5871, 0.7751, 3.549), (-0.5904, 0.7748, 3.549), (-0.5937, 0.7743, 3.549), (-0.597, 0.7738, 3.549), (-0.6134, 0.7706, 3.549), (-0.6167, 0.7697, 3.549), (-0.6833, 0.7397, 3.549), (-0.6861, 0.7378, 3.549), (-0.6888, 0.7358, 3.549), (-0.7141, 0.7141, 3.549), (-0.7165, 0.7118, 3.549), (-0.7338, 0.6915, 3.549), (-0.7358, 0.6888, 3.549), (-0.7468, 0.672, 3.549), (-0.7485, 0.6691, 3.549), (-0.7501, 0.6662, 3.549), (-0.7576, 0.6513, 3.549), (-0.7589, 0.6482, 3.549), (-0.765, 0.6327, 3.549), (-0.766, 0.6295, 3.549), (-0.767, 0.6263, 3.549), (-0.7706, 0.6134, 3.549), (-0.7713, 0.6102, 3.549), (-0.772, 0.6069, 3.549), (-0.7743, 0.5937, 3.549), (-0.7748, 0.5904, 3.549), (-0.7762, 0.5738, 3.549), (-0.7763, 0.5705, 3.549), (-0.7764, 0.5671, 3.549), (-0.7764, 0.5638, -0.9603), (-0.5638, 0.7764, -0.9603), (-0.7764, 0.5671, -0.9603), (-0.7763, 0.5705, -0.9603), (-0.7762, 0.5738, -0.9603), (-0.776, 0.5771, -0.9603), (-0.7758, 0.5805, -0.9603), (-0.7755, 0.5838, -0.9603), (-0.7751, 0.5871, -0.9603), (-0.7748, 0.5904, -0.9603), (-0.7743, 0.5937, -0.9603), (-0.7738, 0.597, -0.9603), (-0.7733, 0.6003, -0.9603), (-0.7727, 0.6036, -0.9603), (-0.772, 0.6069, -0.9603), (-0.7713, 0.6102, -0.9603), (-0.7706, 0.6134, -0.9603), (-0.7697, 0.6167, -0.9603), (-0.7689, 0.6199, -0.9603), (-0.768, 0.6231, -0.9603), (-0.767, 0.6263, -0.9603), (-0.766, 0.6295, -0.9603), (-0.765, 0.6327, -0.9603), (-0.7639, 0.6358, -0.9603), (-0.7627, 0.6389, -0.9603), (-0.7615, 0.6421, -0.9603), (-0.7602, 0.6452, -0.9603), (-0.7589, 0.6482, -0.9603), (-0.7576, 0.6513, -0.9603), (-0.7562, 0.6543, -0.9603), (-0.7547, 0.6573, -0.9603), (-0.7533, 0.6603, -0.9603), (-0.7517, 0.6633, -0.9603), (-0.7501, 0.6662, -0.9603), (-0.7485, 0.6691, -0.9603), (-0.7468, 0.672, -0.9603), (-0.7451, 0.6749, -0.9603), (-0.7433, 0.6777, -0.9603), (-0.7415, 0.6805, -0.9603), (-0.7397, 0.6833, -0.9603), (-0.7378, 0.6861, -0.9603), (-0.7358, 0.6888, -0.9603), (-0.7338, 0.6915, -0.9603), (-0.7318, 0.6941, -0.9603), (-0.7297, 0.6967, -0.9603), (-0.7276, 0.6993, -0.9603), (-0.7255, 0.7019, -0.9603), (-0.7233, 0.7044, -0.9603), (-0.7211, 0.7069, -0.9603), (-0.7188, 0.7093, -0.9603), (-0.7165, 0.7118, -0.9603), (-0.7141, 0.7141, -0.9603), (-0.7118, 0.7165, -0.9603), (-0.7093, 0.7188, -0.9603), (-0.7069, 0.7211, -0.9603), (-0.7044, 0.7233, -0.9603), (-0.7019, 0.7255, -0.9603), (-0.6993, 0.7276, -0.9603), (-0.6967, 0.7297, -0.9603), (-0.6941, 0.7318, -0.9603), (-0.6915, 0.7338, -0.9603), (-0.6888, 0.7358, -0.9603), (-0.6861, 0.7378, -0.9603), (-0.6833, 0.7397, -0.9603), (-0.6805, 0.7415, -0.9603), (-0.6777, 0.7433, -0.9603), (-0.6749, 0.7451, -0.9603), (-0.672, 0.7468, -0.9603), (-0.6691, 0.7485, -0.9603), (-0.6662, 0.7501, -0.9603), (-0.6633, 0.7517, -0.9603), (-0.6603, 0.7533, -0.9603), (-0.6573, 0.7547, -0.9603), (-0.6543, 0.7562, -0.9603), (-0.6513, 0.7576, -0.9603), (-0.6482, 0.7589, -0.9603), (-0.6452, 0.7602, -0.9603), (-0.6421, 0.7615, -0.9603), (-0.6389, 0.7627, -0.9603), (-0.6358, 0.7639, -0.9603), (-0.6327, 0.765, -0.9603), (-0.6295, 0.766, -0.9603), (-0.6263, 0.767, -0.9603), (-0.6231, 0.768, -0.9603), (-0.6199, 0.7689, -0.9603), (-0.6167, 0.7697, -0.9603), (-0.6134, 0.7706, -0.9603), (-0.6102, 0.7713, -0.9603), (-0.6069, 0.772, -0.9603), (-0.6036, 0.7727, -0.9603), (-0.6003, 0.7733, -0.9603), (-0.597, 0.7738, -0.9603), (-0.5937, 0.7743, -0.9603), (-0.5904, 0.7748, -0.9603), (-0.5871, 0.7751, -0.9603), (-0.5838, 0.7755, -0.9603), (-0.5805, 0.7758, -0.9603), (-0.5771, 0.776, -0.9603), (-0.5738, 0.7762, -0.9603), (-0.5705, 0.7763, -0.9603), (-0.5671, 0.7764, -0.9603), (-0.7764, -0.5638, 3.549), (-0.5638, -0.7764, 3.549), (-0.7764, -0.5671, 3.549), (-0.7763, -0.5705, 3.549), (-0.7755, -0.5838, 3.549), (-0.7751, -0.5871, 3.549), (-0.7738, -0.597, 3.549), (-0.7733, -0.6003, 3.549), (-0.7727, -0.6036, 3.549), (-0.772, -0.6069, 3.549), (-0.7713, -0.6102, 3.549), (-0.7706, -0.6134, 3.549), (-0.7697, -0.6167, 3.549), (-0.7689, -0.6199, 3.549), (-0.768, -0.6231, 3.549), (-0.767, -0.6263, 3.549), (-0.766, -0.6295, 3.549), (-0.7639, -0.6358, 3.549), (-0.7627, -0.6389, 3.549), (-0.7576, -0.6513, 3.549), (-0.7562, -0.6543, 3.549), (-0.7547, -0.6573, 3.549), (-0.7533, -0.6603, 3.549), (-0.7517, -0.6633, 3.549), (-0.7501, -0.6662, 3.549), (-0.7485, -0.6691, 3.549), (-0.7468, -0.672, 3.549), (-0.7397, -0.6833, 3.549), (-0.7378, -0.6861, 3.549), (-0.7358, -0.6888, 3.549), (-0.7338, -0.6915, 3.549), (-0.7318, -0.6941, 3.549), (-0.7276, -0.6993, 3.549), (-0.7255, -0.7019, 3.549), (-0.7233, -0.7044, 3.549), (-0.7211, -0.7069, 3.549), (-0.7188, -0.7093, 3.549), (-0.7165, -0.7118, 3.549), (-0.7141, -0.7141, 3.549), (-0.7118, -0.7165, 3.549), (-0.7093, -0.7188, 3.549), (-0.7044, -0.7233, 3.549), (-0.7019, -0.7255, 3.549), (-0.6993, -0.7276, 3.549), (-0.6967, -0.7297, 3.549), (-0.6941, -0.7318, 3.549), (-0.6915, -0.7338, 3.549), (-0.6888, -0.7358, 3.549), (-0.6861, -0.7378, 3.549), (-0.6833, -0.7397, 3.549), (-0.6805, -0.7415, 3.549), (-0.6749, -0.7451, 3.549), (-0.672, -0.7468, 3.549), (-0.6691, -0.7485, 3.549), (-0.6662, -0.7501, 3.549), (-0.6573, -0.7547, 3.549), (-0.6543, -0.7562, 3.549), (-0.6513, -0.7576, 3.549), (-0.6482, -0.7589, 3.549), (-0.6452, -0.7602, 3.549), (-0.6389, -0.7627, 3.549), (-0.6358, -0.7639, 3.549), (-0.6327, -0.765, 3.549), (-0.6231, -0.768, 3.549), (-0.6199, -0.7689, 3.549), (-0.6167, -0.7697, 3.549), (-0.6134, -0.7706, 3.549), (-0.6102, -0.7713, 3.549), (-0.6069, -0.772, 3.549), (-0.6036, -0.7727, 3.549), (-0.6003, -0.7733, 3.549), (-0.5904, -0.7748, 3.549), (-0.5871, -0.7751, 3.549), (-0.5838, -0.7755, 3.549), (-0.5738, -0.7762, 3.549), (-0.5705, -0.7763, 3.549), (-0.5671, -0.7764, 3.549), (-0.5638, -0.7764, -0.9603), (-0.7764, -0.5638, -0.9603), (-0.5671, -0.7764, -0.9603), (-0.5705, -0.7763, -0.9603), (-0.5738, -0.7762, -0.9603), (-0.5771, -0.776, -0.9603), (-0.5805, -0.7758, -0.9603), (-0.5838, -0.7755, -0.9603), (-0.5871, -0.7751, -0.9603), (-0.5904, -0.7748, -0.9603), (-0.5937, -0.7743, -0.9603), (-0.597, -0.7738, -0.9603), (-0.6003, -0.7733, -0.9603), (-0.6036, -0.7727, -0.9603), (-0.6069, -0.772, -0.9603), (-0.6102, -0.7713, -0.9603), (-0.6134, -0.7706, -0.9603), (-0.6167, -0.7697, -0.9603), (-0.6199, -0.7689, -0.9603), (-0.6231, -0.768, -0.9603), (-0.6263, -0.767, -0.9603), (-0.6295, -0.766, -0.9603), (-0.6327, -0.765, -0.9603), (-0.6358, -0.7639, -0.9603), (-0.6389, -0.7627, -0.9603), (-0.6421, -0.7615, -0.9603), (-0.6452, -0.7602, -0.9603), (-0.6482, -0.7589, -0.9603), (-0.6513, -0.7576, -0.9603), (-0.6543, -0.7562, -0.9603), (-0.6573, -0.7547, -0.9603), (-0.6603, -0.7533, -0.9603), (-0.6633, -0.7517, -0.9603), (-0.6662, -0.7501, -0.9603), (-0.6691, -0.7485, -0.9603), (-0.672, -0.7468, -0.9603), (-0.6749, -0.7451, -0.9603), (-0.6777, -0.7433, -0.9603), (-0.6805, -0.7415, -0.9603), (-0.6833, -0.7397, -0.9603), (-0.6861, -0.7378, -0.9603), (-0.6888, -0.7358, -0.9603), (-0.6915, -0.7338, -0.9603), (-0.6941, -0.7318, -0.9603), (-0.6967, -0.7297, -0.9603), (-0.6993, -0.7276, -0.9603), (-0.7019, -0.7255, -0.9603), (-0.7044, -0.7233, -0.9603), (-0.7069, -0.7211, -0.9603), (-0.7093, -0.7188, -0.9603), (-0.7118, -0.7165, -0.9603), (-0.7141, -0.7141, -0.9603), (-0.7165, -0.7118, -0.9603), (-0.7188, -0.7093, -0.9603), (-0.7211, -0.7069, -0.9603), (-0.7233, -0.7044, -0.9603), (-0.7255, -0.7019, -0.9603), (-0.7276, -0.6993, -0.9603), (-0.7297, -0.6967, -0.9603), (-0.7318, -0.6941, -0.9603), (-0.7338, -0.6915, -0.9603), (-0.7358, -0.6888, -0.9603), (-0.7378, -0.6861, -0.9603), (-0.7397, -0.6833, -0.9603), (-0.7415, -0.6805, -0.9603), (-0.7433, -0.6777, -0.9603), (-0.7451, -0.6749, -0.9603), (-0.7468, -0.672, -0.9603), (-0.7485, -0.6691, -0.9603), (-0.7501, -0.6662, -0.9603), (-0.7517, -0.6633, -0.9603), (-0.7533, -0.6603, -0.9603), (-0.7547, -0.6573, -0.9603), (-0.7562, -0.6543, -0.9603), (-0.7576, -0.6513, -0.9603), (-0.7589, -0.6482, -0.9603), (-0.7602, -0.6452, -0.9603), (-0.7615, -0.6421, -0.9603), (-0.7627, -0.6389, -0.9603), (-0.7639, -0.6358, -0.9603), (-0.765, -0.6327, -0.9603), (-0.766, -0.6295, -0.9603), (-0.767, -0.6263, -0.9603), (-0.768, -0.6231, -0.9603), (-0.7689, -0.6199, -0.9603), (-0.7697, -0.6167, -0.9603), (-0.7706, -0.6134, -0.9603), (-0.7713, -0.6102, -0.9603), (-0.772, -0.6069, -0.9603), (-0.7727, -0.6036, -0.9603), (-0.7733, -0.6003, -0.9603), (-0.7738, -0.597, -0.9603), (-0.7743, -0.5937, -0.9603), (-0.7748, -0.5904, -0.9603), (-0.7751, -0.5871, -0.9603), (-0.7755, -0.5838, -0.9603), (-0.7758, -0.5805, -0.9603), (-0.776, -0.5771, -0.9603), (-0.7762, -0.5738, -0.9603), (-0.7763, -0.5705, -0.9603), (-0.7764, -0.5671, -0.9603)], [], [(0, 5, 344, 375), (243, 142, 477, 553), (375, 377, 378, 379, 380, 381, 382, 383, 384, 385, 386, 387, 388, 389, 390, 391, 392, 393, 394, 395, 396, 397, 398, 399, 400, 401, 402, 403, 404, 405, 406, 407, 408, 409, 410, 411, 412, 413, 414, 415, 416, 417, 418, 419, 420, 421, 422, 423, 424, 425, 426, 427, 428, 429, 430, 431, 432, 433, 434, 435, 436, 437, 438, 439, 440, 441, 442, 443, 444, 445, 446, 447, 448, 449, 450, 451, 452, 453, 454, 455, 456, 457, 458, 459, 460, 461, 462, 463, 464, 465, 466, 467, 468, 469, 470, 471, 472, 473, 474, 475, 376, 41, 43, 44, 45, 46, 47, 48, 49, 50, 51, 52, 53, 54, 55, 56, 57, 58, 59, 60, 61, 62, 63, 64, 65, 66, 67, 68, 69, 70, 71, 72, 73, 74, 75, 76, 77, 78, 79, 80, 81, 82, 83, 84, 85, 86, 87, 88, 89, 90, 91, 92, 93, 94, 95, 96, 97, 98, 99, 100, 101, 102, 103, 104, 105, 106, 107, 108, 109, 110, 111, 112, 113, 114, 115, 116, 117, 118, 119, 120, 121, 122, 123, 124, 125, 126, 127, 128, 129, 130, 131, 132, 133, 134, 135, 136, 137, 138, 139, 140, 141, 42, 7, 0), (1, 6, 242, 244, 245, 246, 247, 248, 249, 250, 251, 252, 253, 254, 255, 256, 257, 258, 259, 260, 261, 262, 263, 264, 265, 266, 267, 268, 269, 270, 271, 272, 273, 274, 275, 276, 277, 278, 279, 280, 281, 282, 283, 284, 285, 286, 287, 288, 289, 290, 291, 292, 293, 294, 295, 296, 297, 298, 299, 300, 301, 302, 303, 304, 305, 306, 307, 308, 309, 310, 311, 312, 313, 314, 315, 316, 317, 318, 319, 320, 321, 322, 323, 324, 325, 326, 327, 328, 329, 330, 331, 332, 333, 334, 335, 336, 337, 338, 339, 340, 341, 342, 243, 553, 555, 556, 557, 558, 559, 560, 561, 562, 563, 564, 565, 566, 567, 568, 569, 570, 571, 572, 573, 574, 575, 576, 577, 578, 579, 580, 581, 582, 583, 584, 585, 586, 587, 588, 589, 590, 591, 592, 593, 594, 595, 596, 597, 598, 599, 600, 601, 602, 603, 604, 605, 606, 607, 608, 609, 610, 611, 612, 613, 614, 615, 616, 617, 618, 619, 620, 621, 622, 623, 624, 625, 626, 627, 628, 629, 630, 631, 632, 633, 634, 635, 636, 637, 638, 639, 640, 641, 642, 643, 644, 645, 646, 647, 648, 649, 650, 651, 652, 653, 554), (554, 476, 4, 1), (376, 343, 9, 41), (7, 2, 3, 6), (6, 3, 143, 242), (0, 7, 6, 1), (1, 4, 5, 0), (8, 42, 141, 10), (11, 136, 135, 12), (13, 131, 130, 14), (15, 126, 125, 16), (17, 121, 120, 18), (19, 115, 114, 20), (21, 110, 109, 22), (23, 105, 104, 24), (25, 99, 98, 26), (27, 94, 93, 28), (29, 88, 87, 30), (31, 82, 81, 32), (33, 75, 74, 34), (35, 68, 67, 36), (37, 60, 59, 38), (39, 50, 49, 40), (555, 552, 551, 556), (556, 551, 550, 557), (560, 549, 548, 561), (561, 548, 547, 562), (565, 546, 545, 566), (566, 545, 544, 567), (567, 544, 543, 568), (568, 543, 542, 569), (570, 541, 540, 571), (571, 540, 539, 572), (575, 538, 537, 576), (576, 537, 536, 577), (579, 535, 534, 580), (580, 534, 533, 581), (581, 533, 532, 582), (582, 532, 531, 583), (586, 530, 529, 587), (587, 529, 528, 588), (588, 528, 527, 589), (591, 526, 525, 592), (592, 525, 524, 593), (593, 524, 523, 594), (595, 522, 521, 596), (596, 521, 520, 597), (598, 519, 518, 599), (599, 518, 517, 600), (602, 516, 515, 603), (603, 515, 514, 604), (604, 514, 513, 605), (605, 513, 512, 606), (606, 512, 511, 607), (608, 510, 509, 609), (609, 509, 508, 610), (612, 507, 506, 613), (613, 506, 505, 614), (614, 505, 504, 615), (615, 504, 503, 616), (620, 502, 501, 621), (621, 501, 500, 622), (622, 500, 499, 623), (623, 499, 498, 624), (624, 498, 497, 625), (626, 496, 495, 627), (631, 494, 493, 632), (634, 492, 491, 635), (635, 491, 490, 636), (636, 490, 489, 637), (637, 489, 488, 638), (638, 488, 487, 639), (639, 487, 486, 640), (640, 486, 485, 641), (641, 485, 484, 642), (642, 484, 483, 643), (643, 483, 482, 644), (647, 481, 480, 648), (652, 479, 478, 653), (142, 243, 342, 144), (144, 342, 341, 145), (145, 341, 340, 146), (146, 340, 339, 147), (147, 339, 338, 148), (148, 338, 337, 149), (149, 337, 336, 150), (150, 336, 335, 151), (151, 335, 334, 152), (152, 334, 333, 153), (153, 333, 332, 154), (154, 332, 331, 155), (155, 331, 330, 156), (156, 330, 329, 157), (157, 329, 328, 158), (158, 328, 327, 159), (159, 327, 326, 160), (160, 326, 325, 161), (161, 325, 324, 162), (162, 324, 323, 163), (163, 323, 322, 164), (164, 322, 321, 165), (165, 321, 320, 166), (166, 320, 319, 167), (167, 319, 318, 168), (168, 318, 317, 169), (169, 317, 316, 170), (170, 316, 315, 171), (171, 315, 314, 172), (172, 314, 313, 173), (173, 313, 312, 174), (174, 312, 311, 175), (175, 311, 310, 176), (176, 310, 309, 177), (177, 309, 308, 178), (178, 308, 307, 179), (179, 307, 306, 180), (180, 306, 305, 181), (181, 305, 304, 182), (182, 304, 303, 183), (183, 303, 302, 184), (184, 302, 301, 185), (185, 301, 300, 186), (186, 300, 299, 187), (187, 299, 298, 188), (188, 298, 297, 189), (189, 297, 296, 190), (190, 296, 295, 191), (191, 295, 294, 192), (192, 294, 293, 193), (193, 293, 292, 194), (194, 292, 291, 195), (195, 291, 290, 196), (196, 290, 289, 197), (197, 289, 288, 198), (198, 288, 287, 199), (199, 287, 286, 200), (200, 286, 285, 201), (201, 285, 284, 202), (202, 284, 283, 203), (203, 283, 282, 204), (204, 282, 281, 205), (205, 281, 280, 206), (206, 280, 279, 207), (207, 279, 278, 208), (208, 278, 277, 209), (209, 277, 276, 210), (210, 276, 275, 211), (211, 275, 274, 212), (212, 274, 273, 213), (213, 273, 272, 214), (214, 272, 271, 215), (215, 271, 270, 216), (216, 270, 269, 217), (217, 269, 268, 218), (218, 268, 267, 219), (219, 267, 266, 220), (220, 266, 265, 221), (221, 265, 264, 222), (222, 264, 263, 223), (223, 263, 262, 224), (224, 262, 261, 225), (225, 261, 260, 226), (226, 260, 259, 227), (227, 259, 258, 228), (228, 258, 257, 229), (229, 257, 256, 230), (230, 256, 255, 231), (231, 255, 254, 232), (232, 254, 253, 233), (233, 253, 252, 234), (234, 252, 251, 235), (235, 251, 250, 236), (236, 250, 249, 237), (238, 248, 247, 239), (240, 245, 244, 241), (241, 244, 242, 143), (343, 376, 475, 345), (346, 469, 468, 347), (347, 468, 467, 348), (348, 467, 466, 349), (350, 461, 460, 351), (352, 438, 437, 353), (353, 437, 436, 354), (355, 426, 425, 356), (357, 417, 416, 358), (359, 410, 409, 360), (360, 409, 408, 361), (362, 403, 402, 363), (364, 397, 396, 365), (365, 396, 395, 366), (367, 391, 390, 368), (368, 390, 389, 369), (370, 385, 384, 371), (372, 379, 378, 373), (374, 377, 375, 344), (42, 8, 2, 7), (2, 8, 10, 141, 140, 139, 138, 137, 136, 11, 12, 135, 134, 133, 132, 131, 13, 14, 130, 129, 128, 127, 126, 15, 16, 125, 124, 123, 122, 121, 17, 18, 120, 119, 118, 117, 116, 115, 19, 20, 114, 113, 112, 111, 110, 21, 22, 109, 108, 107, 106, 105, 23, 24, 104, 103, 102, 101, 100, 99, 25, 26, 98, 97, 96, 95, 94, 27, 28, 93, 92, 91, 90, 89, 88, 29, 30, 87, 86, 85, 84, 83, 82, 31, 32, 81, 80, 79, 78, 77, 76, 75, 33, 34, 74, 73, 72, 71, 70, 69, 68, 35, 36, 67, 66, 65, 64, 63, 62, 61, 60, 37, 38, 59, 58, 57, 56, 55, 54, 53, 52, 51, 50, 39, 40, 49, 48, 47, 46, 45, 44, 43, 41, 9, 343, 345, 475, 474, 473, 472, 471, 470, 469, 346, 347, 348, 349, 466, 465, 464, 463, 462, 461, 350, 351, 460, 459, 458, 457, 456, 455, 454, 453, 452, 451, 450, 449, 448, 447, 446, 445, 444, 443, 442, 441, 440, 439, 438, 352, 353, 354, 436, 435, 434, 433, 432, 431, 430, 429, 428, 427, 426, 355, 356, 425, 424, 423, 422, 421, 420, 419, 418, 417, 357, 358, 416, 415, 414, 413, 412, 411, 410, 359, 360, 361, 408, 407, 406, 405, 404, 403, 362, 363, 402, 401, 400, 399, 398, 397, 364, 365, 366, 395, 394, 393, 392, 391, 367, 368, 369, 389, 388, 387, 386, 385, 370, 371, 384, 383, 382, 381, 380, 379, 372, 373, 378, 377, 374, 344, 5, 4, 476, 554, 653, 478, 479, 652, 651, 650, 649, 648, 480, 481, 647, 646, 645, 644, 482, 483, 484, 485, 486, 487, 488, 489, 490, 491, 492, 634, 633, 632, 493, 494, 631, 630, 629, 628, 627, 495, 496, 626, 625, 497, 498, 499, 500, 501, 502, 620, 619, 618, 617, 616, 503, 504, 505, 506, 507, 612, 611, 610, 508, 509, 510, 608, 607, 511, 512, 513, 514, 515, 516, 602, 601, 600, 517, 518, 519, 598, 597, 520, 521, 522, 595, 594, 523, 524, 525, 526, 591, 590, 589, 527, 528, 529, 530, 586, 585, 584, 583, 531, 532, 533, 534, 535, 579, 578, 577, 536, 537, 538, 575, 574, 573, 572, 539, 540, 541, 570, 569, 542, 543, 544, 545, 546, 565, 564, 563, 562, 547, 548, 549, 560, 559, 558, 557, 550, 551, 552, 555, 553, 477, 142, 144, 145, 146, 147, 148, 149, 150, 151, 152, 153, 154, 155, 156, 157, 158, 159, 160, 161, 162, 163, 164, 165, 166, 167, 168, 169, 170, 171, 172, 173, 174, 175, 176, 177, 178, 179, 180, 181, 182, 183, 184, 185, 186, 187, 188, 189, 190, 191, 192, 193, 194, 195, 196, 197, 198, 199, 200, 201, 202, 203, 204, 205, 206, 207, 208, 209, 210, 211, 212, 213, 214, 215, 216, 217, 218, 219, 220, 221, 222, 223, 224, 225, 226, 227, 228, 229, 230, 231, 232, 233, 234, 235, 236, 237, 249, 248, 238, 239, 247, 246, 245, 240, 241, 143, 3)])
me_cube_001.polygons.foreach_set('use_smooth', [True] * 200)
_uv = me_cube_001.uv_layers.new(name='UVMap')
_uv.uv.foreach_set('vector', [0.375, 0.2047, 0.625, 0.2047, 0.625, 0.2299, 0.375, 0.2299, 0.375, 0.7842, 0.625, 0.7842, 0.625, 0.9658, 0.375, 0.9658, 0.125, 0.5201, 0.2917, 0.3267, 0.2917, 0.3268, 0.2917, 0.3269, 0.2917, 0.3271, 0.2917, 0.3272, 0.2917, 0.3273, 0.2917, 0.3274, 0.2918, 0.3275, 0.2918, 0.3276, 0.2918, 0.3277, 0.2918, 0.3278, 0.2919, 0.3279, 0.2919, 0.328, 0.2919, 0.3281, 0.292, 0.3282, 0.292, 0.3283, 0.2921, 0.3284, 0.2921, 0.3285, 0.2922, 0.3286, 0.2922, 0.3287, 0.2923, 0.3288, 0.2923, 0.3289, 0.2924, 0.329, 0.2925, 0.3291, 0.2925, 0.3292, 0.2926, 0.3293, 0.2927, 0.3294, 0.2928, 0.3295, 0.2928, 0.3296, 0.2929, 0.3297, 0.293, 0.3298, 0.2931, 0.3299, 0.2932, 0.33, 0.2933, 0.33, 0.2933, 0.3301, 0.2934, 0.3302, 0.2935, 0.3303, 0.2936, 0.3304, 0.2937, 0.3305, 0.2938, 0.3306, 0.294, 0.3307, 0.2941, 0.3307, 0.2942, 0.3308, 0.2943, 0.3309, 0.2944, 0.331, 0.2945, 0.3311, 0.2946, 0.3311, 0.2948, 0.3312, 0.2949, 0.3313, 0.295, 0.3353, 0.2951, 0.3422, 0.2953, 0.3423, 0.2954, 0.3425, 0.2955, 0.3427, 0.2957, 0.3429, 0.2958, 0.3431, 0.2959, 0.3434, 0.2961, 0.3436, 0.2962, 0.3438, 0.2964, 0.344, 0.2965, 0.3443, 0.2967, 0.3445, 0.2968, 0.3447, 0.297, 0.345, 0.2971, 0.3452, 0.2973, 0.3455, 0.2974, 0.3457, 0.2976, 0.346, 0.2977, 0.3463, 0.2979, 0.3465, 0.2981, 0.3468, 0.2982, 0.3471, 0.2984, 0.3474, 0.2985, 0.3476, 0.2987, 0.3479, 0.2989, 0.3482, 0.299, 0.3485, 0.2992, 0.3488, 0.2994, 0.3491, 0.2996, 0.3494, 0.2997, 0.3497, 0.2999, 0.3501, 0.3001, 0.3504, 0.3002, 0.3507, 0.3004, 0.351, 0.3006, 0.3513, 0.3008, 0.3517, 0.3009, 0.352, 0.3011, 0.3523, 0.3013, 0.3527, 0.3015, 0.353, 0.3016, 0.3533, 0.3018, 0.3537, 0.302, 0.354, 0.3022, 0.3544, 0.3024, 0.3547, 0.3025, 0.3551, 0.3027, 0.3554, 0.3029, 0.3558, 0.1592, 0.5, 0.3408, 0.5, 0.3638, 0.4775, 0.3639, 0.4779, 0.3641, 0.4783, 0.3643, 0.4786, 0.3645, 0.479, 0.3647, 0.4794, 0.3648, 0.4797, 0.365, 0.4801, 0.3652, 0.4805, 0.3654, 0.4808, 0.3656, 0.4812, 0.3657, 0.4816, 0.3659, 0.4819, 0.3661, 0.4823, 0.3663, 0.4827, 0.3664, 0.4831, 0.3666, 0.4834, 0.3668, 0.4838, 0.3669, 0.4842, 0.3671, 0.4846, 0.3673, 0.4849, 0.3675, 0.4853, 0.3676, 0.4857, 0.3678, 0.486, 0.368, 0.4864, 0.3681, 0.4868, 0.3683, 0.4872, 0.3684, 0.4875, 0.3686, 0.4879, 0.3688, 0.4883, 0.3689, 0.4886, 0.3691, 0.489, 0.3692, 0.4894, 0.3694, 0.4897, 0.3696, 0.4901, 0.3697, 0.4904, 0.3699, 0.4908, 0.37, 0.4912, 0.3702, 0.4915, 0.3703, 0.4919, 0.3704, 0.4922, 0.3706, 0.4926, 0.3707, 0.4929, 0.3709, 0.4933, 0.371, 0.4936, 0.3711, 0.4939, 0.3713, 0.4943, 0.3714, 0.4946, 0.3715, 0.4949, 0.3717, 0.502, 0.3718, 0.5061, 0.3719, 0.5063, 0.372, 0.5066, 0.3721, 0.5068, 0.3723, 0.507, 0.3724, 0.5073, 0.3725, 0.5075, 0.3726, 0.5078, 0.3727, 0.508, 0.3728, 0.5083, 0.3729, 0.5085, 0.373, 0.5088, 0.3731, 0.5091, 0.3732, 0.5093, 0.3733, 0.5096, 0.3734, 0.5099, 0.3735, 0.5101, 0.3736, 0.5104, 0.3737, 0.5107, 0.3738, 0.511, 0.3738, 0.5113, 0.3739, 0.5115, 0.374, 0.5118, 0.3741, 0.5121, 0.3741, 0.5124, 0.3742, 0.5127, 0.3743, 0.513, 0.3743, 0.5133, 0.3744, 0.5136, 0.3744, 0.5139, 0.3745, 0.5142, 0.3745, 0.5145, 0.3746, 0.5148, 0.3746, 0.5151, 0.3747, 0.5154, 0.3747, 0.5157, 0.3748, 0.516, 0.3748, 0.5163, 0.3748, 0.5166, 0.3749, 0.517, 0.3749, 0.5173, 0.3749, 0.5176, 0.3749, 0.5179, 0.3749, 0.5182, 0.375, 0.5185, 0.375, 0.5188, 0.375, 0.5192, 0.375, 0.5195, 0.375, 0.5198, 0.375, 0.5201, 0.375, 0.5453, 0.125, 0.5453, 0.125, 0.6286, 0.375, 0.6286, 0.375, 0.6946, 0.375, 0.6955, 0.375, 0.6963, 0.375, 0.6972, 0.375, 0.6981, 0.375, 0.699, 0.3749, 0.6998, 0.3749, 0.7007, 0.3749, 0.7016, 0.3749, 0.7024, 0.3749, 0.7033, 0.3748, 0.7041, 0.3748, 0.705, 0.3748, 0.7058, 0.3747, 0.7067, 0.3747, 0.7075, 0.3746, 0.7084, 0.3746, 0.7092, 0.3745, 0.7101, 0.3745, 0.7109, 0.3744, 0.7117, 0.3744, 0.7126, 0.3743, 0.7134, 0.3743, 0.7142, 0.3742, 0.715, 0.3741, 0.7158, 0.3741, 0.7166, 0.374, 0.7174, 0.3739, 0.7182, 0.3738, 0.719, 0.3738, 0.7198, 0.3737, 0.7205, 0.3736, 0.7213, 0.3735, 0.7221, 0.3734, 0.7228, 0.3733, 0.7236, 0.3732, 0.7243, 0.3731, 0.725, 0.373, 0.7257, 0.3729, 0.7265, 0.3728, 0.7272, 0.3727, 0.7279, 0.3726, 0.7286, 0.3725, 0.7292, 0.3724, 0.7299, 0.3723, 0.7306, 0.3721, 0.7312, 0.372, 0.7319, 0.3719, 0.7325, 0.3718, 0.7332, 0.3717, 0.7446, 0.3715, 0.7517, 0.3714, 0.7522, 0.3713, 0.7527, 0.3711, 0.7531, 0.371, 0.7536, 0.3709, 0.754, 0.3707, 0.7545, 0.3706, 0.755, 0.3704, 0.7554, 0.3703, 0.7559, 0.3702, 0.7563, 0.37, 0.7568, 0.3699, 0.7573, 0.3697, 0.7577, 0.3696, 0.7582, 0.3694, 0.7586, 0.3692, 0.7591, 0.3691, 0.7595, 0.3689, 0.76, 0.3688, 0.7604, 0.3686, 0.7609, 0.3684, 0.7613, 0.3683, 0.7618, 0.3681, 0.7622, 0.368, 0.7627, 0.3678, 0.7631, 0.3676, 0.7636, 0.3675, 0.764, 0.3673, 0.7644, 0.3671, 0.7649, 0.3669, 0.7653, 0.3668, 0.7657, 0.3666, 0.7661, 0.3664, 0.7666, 0.3663, 0.767, 0.3661, 0.7674, 0.3659, 0.7678, 0.3657, 0.7682, 0.3656, 0.7686, 0.3654, 0.769, 0.3652, 0.7694, 0.365, 0.7698, 0.3648, 0.7702, 0.3647, 0.7706, 0.3645, 0.771, 0.3643, 0.7714, 0.3641, 0.7717, 0.3639, 0.7721, 0.3638, 0.7725, 0.3408, 0.75, 0.1592, 0.75, 0.1587, 0.75, 0.1582, 0.75, 0.1576, 0.7499, 0.1571, 0.7499, 0.1565, 0.7498, 0.156, 0.7498, 0.1555, 0.7497, 0.1549, 0.7496, 0.1544, 0.7494, 0.1539, 0.7493, 0.1533, 0.7492, 0.1528, 0.749, 0.1523, 0.7488, 0.1518, 0.7487, 0.1512, 0.7485, 0.1507, 0.7483, 0.1502, 0.748, 0.1497, 0.7478, 0.1492, 0.7476, 0.1487, 0.7473, 0.1481, 0.747, 0.1476, 0.7467, 0.1471, 0.7464, 0.1466, 0.7461, 0.1461, 0.7458, 0.1456, 0.7454, 0.1451, 0.7451, 0.1447, 0.7447, 0.1442, 0.7444, 0.1437, 0.744, 0.1432, 0.7436, 0.1427, 0.7431, 0.1423, 0.7427, 0.1418, 0.7423, 0.1413, 0.7418, 0.1409, 0.7414, 0.1404, 0.7409, 0.14, 0.7404, 0.1395, 0.7399, 0.1391, 0.7394, 0.1387, 0.7389, 0.1383, 0.7384, 0.1378, 0.7378, 0.1374, 0.7373, 0.137, 0.7367, 0.1366, 0.7362, 0.1362, 0.7356, 0.1358, 0.735, 0.1354, 0.7344, 0.135, 0.7338, 0.1347, 0.7332, 0.1343, 0.7325, 0.1339, 0.7319, 0.1336, 0.7312, 0.1332, 0.7306, 0.1329, 0.7299, 0.1325, 0.7292, 0.1322, 0.7286, 0.1319, 0.7279, 0.1315, 0.7272, 0.1312, 0.7265, 0.1309, 0.7257, 0.1306, 0.725, 0.1303, 0.7243, 0.13, 0.7236, 0.1298, 0.7228, 0.1295, 0.7221, 0.1292, 0.7213, 0.129, 0.7205, 0.1287, 0.7198, 0.1285, 0.719, 0.1283, 0.7182, 0.128, 0.7174, 0.1278, 0.7166, 0.1276, 0.7158, 0.1274, 0.715, 0.1272, 0.7142, 0.127, 0.7134, 0.1268, 0.7126, 0.1267, 0.7117, 0.1265, 0.7109, 0.1264, 0.7101, 0.1262, 0.7092, 0.1261, 0.7084, 0.1259, 0.7075, 0.1258, 0.7067, 0.1257, 0.7058, 0.1256, 0.705, 0.1255, 0.7041, 0.1254, 0.7033, 0.1253, 0.7024, 0.1253, 0.7016, 0.1252, 0.7007, 0.1252, 0.6998, 0.1251, 0.699, 0.1251, 0.6981, 0.125, 0.6972, 0.125, 0.6963, 0.125, 0.6955, 0.125, 0.6946, 0.375, 0.05539, 0.625, 0.05539, 0.625, 0.1214, 0.375, 0.1214, 0.375, 0.2842, 0.625, 0.2842, 0.625, 0.4658, 0.375, 0.4658, 0.375, 0.5453, 0.625, 0.5453, 0.625, 0.6286, 0.375, 0.6286, 0.375, 0.6286, 0.625, 0.6286, 0.625, 0.6946, 0.375, 0.6946, 0.125, 0.5453, 0.375, 0.5453, 0.375, 0.6286, 0.125, 0.6286, 0.375, 0.1214, 0.625, 0.1214, 0.625, 0.2047, 0.375, 0.2047, 0.625, 0.5201, 0.375, 0.5201, 0.375, 0.5198, 0.625, 0.5198, 0.625, 0.5182, 0.3749, 0.5182, 0.3749, 0.5179, 0.625, 0.5179, 0.625, 0.5166, 0.3748, 0.5166, 0.3748, 0.5163, 0.625, 0.5163, 0.625, 0.5151, 0.3746, 0.5151, 0.3746, 0.5148, 0.625, 0.5148, 0.625, 0.5136, 0.3744, 0.5136, 0.3743, 0.5133, 0.625, 0.5133, 0.625, 0.5118, 0.374, 0.5118, 0.3739, 0.5115, 0.625, 0.5115, 0.625, 0.5104, 0.3736, 0.5104, 0.3735, 0.5101, 0.625, 0.5101, 0.625, 0.5091, 0.3731, 0.5091, 0.373, 0.5088, 0.625, 0.5088, 0.625, 0.5075, 0.3725, 0.5075, 0.3724, 0.5073, 0.625, 0.5073, 0.625, 0.5063, 0.3719, 0.5063, 0.3718, 0.5061, 0.625, 0.5061, 0.625, 0.4884, 0.3711, 0.4939, 0.371, 0.4936, 0.625, 0.488, 0.625, 0.4859, 0.3703, 0.4919, 0.3702, 0.4915, 0.625, 0.4855, 0.625, 0.4827, 0.3692, 0.4894, 0.3691, 0.489, 0.625, 0.4823, 0.625, 0.4794, 0.3681, 0.4868, 0.368, 0.4864, 0.625, 0.4789, 0.625, 0.4753, 0.3668, 0.4838, 0.3666, 0.4834, 0.625, 0.4748, 0.625, 0.4701, 0.365, 0.4801, 0.3648, 0.4797, 0.625, 0.4695, 0.375, 0.9663, 0.625, 0.9663, 0.625, 0.9668, 0.375, 0.9668, 0.375, 0.9668, 0.625, 0.9668, 0.625, 0.9674, 0.375, 0.9674, 0.375, 0.969, 0.625, 0.969, 0.625, 0.9695, 0.375, 0.9695, 0.375, 0.9695, 0.625, 0.9695, 0.625, 0.9701, 0.375, 0.9701, 0.375, 0.9717, 0.625, 0.9717, 0.625, 0.9722, 0.375, 0.9722, 0.375, 0.9722, 0.625, 0.9722, 0.625, 0.9727, 0.375, 0.9727, 0.375, 0.9727, 0.625, 0.9727, 0.625, 0.9732, 0.375, 0.9732, 0.375, 0.9732, 0.625, 0.9732, 0.625, 0.9738, 0.375, 0.9738, 0.375, 0.9743, 0.625, 0.9743, 0.625, 0.9748, 0.375, 0.9748, 0.375, 0.9748, 0.625, 0.9748, 0.625, 0.9753, 0.375, 0.9753, 0.375, 0.9769, 0.625, 0.9769, 0.625, 0.9774, 0.375, 0.9774, 0.375, 0.9774, 0.625, 0.9774, 0.625, 0.9779, 0.375, 0.9779, 0.375, 0.9789, 0.625, 0.9789, 0.625, 0.9794, 0.375, 0.9794, 0.375, 0.9794, 0.625, 0.9794, 0.625, 0.9799, 0.375, 0.9799, 0.375, 0.9799, 0.625, 0.9799, 0.625, 0.9803, 0.375, 0.9803, 0.375, 0.9803, 0.625, 0.9803, 0.625, 0.9808, 0.375, 0.9808, 0.375, 0.9823, 0.625, 0.9823, 0.625, 0.9827, 0.375, 0.9827, 0.375, 0.9827, 0.625, 0.9827, 0.625, 0.9832, 0.375, 0.9832, 0.375, 0.9832, 0.625, 0.9832, 0.625, 0.9837, 0.375, 0.9837, 0.375, 0.9846, 0.625, 0.9846, 0.625, 0.985, 0.375, 0.985, 0.375, 0.985, 0.625, 0.985, 0.625, 0.9855, 0.375, 0.9855, 0.375, 0.9855, 0.625, 0.9855, 0.625, 0.9859, 0.375, 0.9859, 0.375, 0.9863, 0.625, 0.9863, 0.625, 0.9867, 0.375, 0.9867, 0.375, 0.9867, 0.625, 0.9867, 0.625, 0.9872, 0.375, 0.9872, 0.375, 0.9876, 0.625, 0.9876, 0.625, 0.988, 0.375, 0.988, 0.375, 0.988, 0.625, 0.988, 0.625, 0.9884, 0.375, 0.9884, 0.375, 0.9892, 0.625, 0.9892, 0.625, 0.9896, 0.375, 0.9896, 0.375, 0.9896, 0.625, 0.9896, 0.625, 1.0, 0.375, 1.0, 0.375, 0.0, 0.625, 0.0, 0.625, 0.01684, 0.375, 0.01684, 0.375, 0.01684, 0.625, 0.01684, 0.625, 0.01747, 0.375, 0.01747, 0.375, 0.01747, 0.625, 0.01747, 0.625, 0.01811, 0.375, 0.01811, 0.375, 0.01876, 0.625, 0.01876, 0.625, 0.01942, 0.375, 0.01942, 0.375, 0.01942, 0.625, 0.01942, 0.625, 0.02008, 0.375, 0.02008, 0.375, 0.02144, 0.625, 0.02144, 0.625, 0.02213, 0.375, 0.02213, 0.375, 0.02213, 0.625, 0.02213, 0.625, 0.02283, 0.375, 0.02283, 0.375, 0.02283, 0.625, 0.02283, 0.625, 0.02354, 0.375, 0.02354, 0.375, 0.02354, 0.625, 0.02354, 0.625, 0.02426, 0.375, 0.02426, 0.375, 0.02719, 0.625, 0.02719, 0.625, 0.02795, 0.375, 0.02795, 0.375, 0.02795, 0.625, 0.02795, 0.625, 0.02871, 0.375, 0.02871, 0.375, 0.02871, 0.625, 0.02871, 0.625, 0.02947, 0.375, 0.02947, 0.375, 0.02947, 0.625, 0.02947, 0.625, 0.03024, 0.375, 0.03024, 0.375, 0.03024, 0.625, 0.03024, 0.625, 0.03102, 0.375, 0.03102, 0.375, 0.03181, 0.625, 0.03181, 0.625, 0.0326, 0.375, 0.0326, 0.375, 0.03581, 0.625, 0.03581, 0.625, 0.03663, 0.375, 0.03663, 0.375, 0.03827, 0.625, 0.03827, 0.625, 0.0391, 0.375, 0.0391, 0.375, 0.0391, 0.625, 0.0391, 0.625, 0.03994, 0.375, 0.03994, 0.375, 0.03994, 0.625, 0.03994, 0.625, 0.04078, 0.375, 0.04078, 0.375, 0.04078, 0.625, 0.04078, 0.625, 0.04162, 0.375, 0.04162, 0.375, 0.04162, 0.625, 0.04162, 0.625, 0.04246, 0.375, 0.04246, 0.375, 0.04246, 0.625, 0.04246, 0.625, 0.04331, 0.375, 0.04331, 0.375, 0.04331, 0.625, 0.04331, 0.625, 0.04416, 0.375, 0.04416, 0.375, 0.04416, 0.625, 0.04416, 0.625, 0.04501, 0.375, 0.04501, 0.375, 0.04501, 0.625, 0.04501, 0.625, 0.04587, 0.375, 0.04587, 0.375, 0.04587, 0.625, 0.04587, 0.625, 0.04673, 0.375, 0.04673, 0.375, 0.04931, 0.625, 0.04931, 0.625, 0.05018, 0.375, 0.05018, 0.375, 0.05365, 0.625, 0.05365, 0.625, 0.05452, 0.375, 0.05452, 0.625, 0.7842, 0.375, 0.7842, 0.3638, 0.7725, 0.625, 0.7837, 0.625, 0.7837, 0.3638, 0.7725, 0.3639, 0.7721, 0.625, 0.7832, 0.625, 0.7832, 0.3639, 0.7721, 0.3641, 0.7717, 0.625, 0.7826, 0.625, 0.7826, 0.3641, 0.7717, 0.3643, 0.7714, 0.625, 0.7821, 0.625, 0.7821, 0.3643, 0.7714, 0.3645, 0.771, 0.625, 0.7815, 0.625, 0.7815, 0.3645, 0.771, 0.3647, 0.7706, 0.625, 0.781, 0.625, 0.781, 0.3647, 0.7706, 0.3648, 0.7702, 0.625, 0.7805, 0.625, 0.7805, 0.3648, 0.7702, 0.365, 0.7698, 0.625, 0.7799, 0.625, 0.7799, 0.365, 0.7698, 0.3652, 0.7694, 0.625, 0.7794, 0.625, 0.7794, 0.3652, 0.7694, 0.3654, 0.769, 0.625, 0.7789, 0.625, 0.7789, 0.3654, 0.769, 0.3656, 0.7686, 0.625, 0.7783, 0.625, 0.7783, 0.3656, 0.7686, 0.3657, 0.7682, 0.625, 0.7778, 0.625, 0.7778, 0.3657, 0.7682, 0.3659, 0.7678, 0.625, 0.7773, 0.625, 0.7773, 0.3659, 0.7678, 0.3661, 0.7674, 0.625, 0.7768, 0.625, 0.7768, 0.3661, 0.7674, 0.3663, 0.767, 0.625, 0.7762, 0.625, 0.7762, 0.3663, 0.767, 0.3664, 0.7666, 0.625, 0.7757, 0.625, 0.7757, 0.3664, 0.7666, 0.3666, 0.7661, 0.625, 0.7752, 0.625, 0.7752, 0.3666, 0.7661, 0.3668, 0.7657, 0.625, 0.7747, 0.625, 0.7747, 0.3668, 0.7657, 0.3669, 0.7653, 0.625, 0.7742, 0.625, 0.7742, 0.3669, 0.7653, 0.3671, 0.7649, 0.625, 0.7737, 0.625, 0.7737, 0.3671, 0.7649, 0.3673, 0.7644, 0.625, 0.7731, 0.625, 0.7731, 0.3673, 0.7644, 0.3675, 0.764, 0.625, 0.7726, 0.625, 0.7726, 0.3675, 0.764, 0.3676, 0.7636, 0.625, 0.7721, 0.625, 0.7721, 0.3676, 0.7636, 0.3678, 0.7631, 0.625, 0.7716, 0.625, 0.7716, 0.3678, 0.7631, 0.368, 0.7627, 0.625, 0.7711, 0.625, 0.7711, 0.368, 0.7627, 0.3681, 0.7622, 0.625, 0.7706, 0.625, 0.7706, 0.3681, 0.7622, 0.3683, 0.7618, 0.625, 0.7701, 0.625, 0.7701, 0.3683, 0.7618, 0.3684, 0.7613, 0.625, 0.7697, 0.625, 0.7697, 0.3684, 0.7613, 0.3686, 0.7609, 0.625, 0.7692, 0.625, 0.7692, 0.3686, 0.7609, 0.3688, 0.7604, 0.625, 0.7687, 0.625, 0.7687, 0.3688, 0.7604, 0.3689, 0.76, 0.625, 0.7682, 0.625, 0.7682, 0.3689, 0.76, 0.3691, 0.7595, 0.625, 0.7677, 0.625, 0.7677, 0.3691, 0.7595, 0.3692, 0.7591, 0.625, 0.7673, 0.625, 0.7673, 0.3692, 0.7591, 0.3694, 0.7586, 0.625, 0.7668, 0.625, 0.7668, 0.3694, 0.7586, 0.3696, 0.7582, 0.625, 0.7663, 0.625, 0.7663, 0.3696, 0.7582, 0.3697, 0.7577, 0.625, 0.7659, 0.625, 0.7659, 0.3697, 0.7577, 0.3699, 0.7573, 0.625, 0.7654, 0.625, 0.7654, 0.3699, 0.7573, 0.37, 0.7568, 0.625, 0.765, 0.625, 0.765, 0.37, 0.7568, 0.3702, 0.7563, 0.625, 0.7645, 0.625, 0.7645, 0.3702, 0.7563, 0.3703, 0.7559, 0.625, 0.7641, 0.625, 0.7641, 0.3703, 0.7559, 0.3704, 0.7554, 0.625, 0.7637, 0.625, 0.7637, 0.3704, 0.7554, 0.3706, 0.755, 0.625, 0.7633, 0.625, 0.7633, 0.3706, 0.755, 0.3707, 0.7545, 0.625, 0.7628, 0.625, 0.7628, 0.3707, 0.7545, 0.3709, 0.754, 0.625, 0.7624, 0.625, 0.7624, 0.3709, 0.754, 0.371, 0.7536, 0.625, 0.762, 0.625, 0.762, 0.371, 0.7536, 0.3711, 0.7531, 0.625, 0.7616, 0.625, 0.7616, 0.3711, 0.7531, 0.3713, 0.7527, 0.625, 0.7612, 0.625, 0.7612, 0.3713, 0.7527, 0.3714, 0.7522, 0.625, 0.7608, 0.625, 0.7608, 0.3714, 0.7522, 0.3715, 0.7517, 0.625, 0.7604, 0.625, 0.7604, 0.3715, 0.7517, 0.3717, 0.7446, 0.625, 0.75, 0.625, 0.75, 0.3717, 0.7446, 0.3718, 0.7332, 0.625, 0.7332, 0.625, 0.7332, 0.3718, 0.7332, 0.3719, 0.7325, 0.625, 0.7325, 0.625, 0.7325, 0.3719, 0.7325, 0.372, 0.7319, 0.625, 0.7319, 0.625, 0.7319, 0.372, 0.7319, 0.3721, 0.7312, 0.625, 0.7312, 0.625, 0.7312, 0.3721, 0.7312, 0.3723, 0.7306, 0.625, 0.7306, 0.625, 0.7306, 0.3723, 0.7306, 0.3724, 0.7299, 0.625, 0.7299, 0.625, 0.7299, 0.3724, 0.7299, 0.3725, 0.7292, 0.625, 0.7292, 0.625, 0.7292, 0.3725, 0.7292, 0.3726, 0.7286, 0.625, 0.7286, 0.625, 0.7286, 0.3726, 0.7286, 0.3727, 0.7279, 0.625, 0.7279, 0.625, 0.7279, 0.3727, 0.7279, 0.3728, 0.7272, 0.625, 0.7272, 0.625, 0.7272, 0.3728, 0.7272, 0.3729, 0.7265, 0.625, 0.7265, 0.625, 0.7265, 0.3729, 0.7265, 0.373, 0.7257, 0.625, 0.7257, 0.625, 0.7257, 0.373, 0.7257, 0.3731, 0.725, 0.625, 0.725, 0.625, 0.725, 0.3731, 0.725, 0.3732, 0.7243, 0.625, 0.7243, 0.625, 0.7243, 0.3732, 0.7243, 0.3733, 0.7236, 0.625, 0.7236, 0.625, 0.7236, 0.3733, 0.7236, 0.3734, 0.7228, 0.625, 0.7228, 0.625, 0.7228, 0.3734, 0.7228, 0.3735, 0.7221, 0.625, 0.7221, 0.625, 0.7221, 0.3735, 0.7221, 0.3736, 0.7213, 0.625, 0.7213, 0.625, 0.7213, 0.3736, 0.7213, 0.3737, 0.7205, 0.625, 0.7205, 0.625, 0.7205, 0.3737, 0.7205, 0.3738, 0.7198, 0.625, 0.7198, 0.625, 0.7198, 0.3738, 0.7198, 0.3738, 0.719, 0.625, 0.719, 0.625, 0.719, 0.3738, 0.719, 0.3739, 0.7182, 0.625, 0.7182, 0.625, 0.7182, 0.3739, 0.7182, 0.374, 0.7174, 0.625, 0.7174, 0.625, 0.7174, 0.374, 0.7174, 0.3741, 0.7166, 0.625, 0.7166, 0.625, 0.7166, 0.3741, 0.7166, 0.3741, 0.7158, 0.625, 0.7158, 0.625, 0.7158, 0.3741, 0.7158, 0.3742, 0.715, 0.625, 0.715, 0.625, 0.715, 0.3742, 0.715, 0.3743, 0.7142, 0.625, 0.7142, 0.625, 0.7142, 0.3743, 0.7142, 0.3743, 0.7134, 0.625, 0.7134, 0.625, 0.7134, 0.3743, 0.7134, 0.3744, 0.7126, 0.625, 0.7126, 0.625, 0.7126, 0.3744, 0.7126, 0.3744, 0.7117, 0.625, 0.7117, 0.625, 0.7117, 0.3744, 0.7117, 0.3745, 0.7109, 0.625, 0.7109, 0.625, 0.7109, 0.3745, 0.7109, 0.3745, 0.7101, 0.625, 0.7101, 0.625, 0.7101, 0.3745, 0.7101, 0.3746, 0.7092, 0.625, 0.7092, 0.625, 0.7092, 0.3746, 0.7092, 0.3746, 0.7084, 0.625, 0.7084, 0.625, 0.7084, 0.3746, 0.7084, 0.3747, 0.7075, 0.625, 0.7075, 0.625, 0.7075, 0.3747, 0.7075, 0.3747, 0.7067, 0.625, 0.7067, 0.625, 0.7067, 0.3747, 0.7067, 0.3748, 0.7058, 0.625, 0.7058, 0.625, 0.7058, 0.3748, 0.7058, 0.3748, 0.705, 0.625, 0.705, 0.625, 0.705, 0.3748, 0.705, 0.3748, 0.7041, 0.625, 0.7041, 0.625, 0.7041, 0.3748, 0.7041, 0.3749, 0.7033, 0.625, 0.7033, 0.625, 0.7033, 0.3749, 0.7033, 0.3749, 0.7024, 0.625, 0.7024, 0.625, 0.7024, 0.3749, 0.7024, 0.3749, 0.7016, 0.625, 0.7016, 0.625, 0.7016, 0.3749, 0.7016, 0.3749, 0.7007, 0.625, 0.7007, 0.625, 0.7007, 0.3749, 0.7007, 0.3749, 0.6998, 0.625, 0.6998, 0.625, 0.699, 0.375, 0.699, 0.375, 0.6981, 0.625, 0.6981, 0.625, 0.6963, 0.375, 0.6963, 0.375, 0.6955, 0.625, 0.6955, 0.625, 0.6955, 0.375, 0.6955, 0.375, 0.6946, 0.625, 0.6946, 0.625, 0.2842, 0.375, 0.2842, 0.3029, 0.3558, 0.625, 0.2837, 0.625, 0.2805, 0.3018, 0.3537, 0.3016, 0.3533, 0.625, 0.2799, 0.625, 0.2799, 0.3016, 0.3533, 0.3015, 0.353, 0.625, 0.2794, 0.625, 0.2794, 0.3015, 0.353, 0.3013, 0.3527, 0.625, 0.2789, 0.625, 0.2762, 0.3004, 0.351, 0.3002, 0.3507, 0.625, 0.2757, 0.625, 0.265, 0.2967, 0.3445, 0.2965, 0.3443, 0.625, 0.2645, 0.625, 0.2645, 0.2965, 0.3443, 0.2964, 0.344, 0.625, 0.2641, 0.625, 0.25, 0.295, 0.3353, 0.2949, 0.3313, 0.625, 0.2439, 0.625, 0.242, 0.294, 0.3307, 0.2938, 0.3306, 0.625, 0.2417, 0.625, 0.2401, 0.2933, 0.33, 0.2932, 0.33, 0.625, 0.2399, 0.625, 0.2399, 0.2932, 0.33, 0.2931, 0.3299, 0.625, 0.2396, 0.625, 0.2382, 0.2927, 0.3294, 0.2926, 0.3293, 0.625, 0.2379, 0.625, 0.2364, 0.2923, 0.3288, 0.2922, 0.3287, 0.625, 0.2361, 0.625, 0.2361, 0.2922, 0.3287, 0.2922, 0.3286, 0.625, 0.2358, 0.625, 0.2346, 0.292, 0.3282, 0.2919, 0.3281, 0.625, 0.2343, 0.625, 0.2343, 0.2919, 0.3281, 0.2919, 0.328, 0.625, 0.234, 0.625, 0.2327, 0.2918, 0.3276, 0.2918, 0.3275, 0.625, 0.2324, 0.625, 0.2308, 0.2917, 0.3269, 0.2917, 0.3268, 0.625, 0.2305, 0.625, 0.2302, 0.2917, 0.3267, 0.375, 0.2299, 0.625, 0.2299, 0.375, 0.5201, 0.625, 0.5201, 0.625, 0.5453, 0.375, 0.5453, 0.625, 0.5453, 0.625, 0.5201, 0.625, 0.5198, 0.375, 0.5198, 0.375, 0.5195, 0.375, 0.5192, 0.375, 0.5188, 0.375, 0.5185, 0.3749, 0.5182, 0.625, 0.5182, 0.625, 0.5179, 0.3749, 0.5179, 0.3749, 0.5176, 0.3749, 0.5173, 0.3749, 0.517, 0.3748, 0.5166, 0.625, 0.5166, 0.625, 0.5163, 0.3748, 0.5163, 0.3748, 0.516, 0.3747, 0.5157, 0.3747, 0.5154, 0.3746, 0.5151, 0.625, 0.5151, 0.625, 0.5148, 0.3746, 0.5148, 0.3745, 0.5145, 0.3745, 0.5142, 0.3744, 0.5139, 0.3744, 0.5136, 0.625, 0.5136, 0.625, 0.5133, 0.3743, 0.5133, 0.3743, 0.513, 0.3742, 0.5127, 0.3741, 0.5124, 0.3741, 0.5121, 0.374, 0.5118, 0.625, 0.5118, 0.625, 0.5115, 0.3739, 0.5115, 0.3738, 0.5113, 0.3738, 0.511, 0.3737, 0.5107, 0.3736, 0.5104, 0.625, 0.5104, 0.625, 0.5101, 0.3735, 0.5101, 0.3734, 0.5099, 0.3733, 0.5096, 0.3732, 0.5093, 0.3731, 0.5091, 0.625, 0.5091, 0.625, 0.5088, 0.373, 0.5088, 0.3729, 0.5085, 0.3728, 0.5083, 0.3727, 0.508, 0.3726, 0.5078, 0.3725, 0.5075, 0.625, 0.5075, 0.625, 0.5073, 0.3724, 0.5073, 0.3723, 0.507, 0.3721, 0.5068, 0.372, 0.5066, 0.3719, 0.5063, 0.625, 0.5063, 0.625, 0.5061, 0.3718, 0.5061, 0.3717, 0.502, 0.3715, 0.4949, 0.3714, 0.4946, 0.3713, 0.4943, 0.3711, 0.4939, 0.625, 0.4884, 0.625, 0.488, 0.371, 0.4936, 0.3709, 0.4933, 0.3707, 0.4929, 0.3706, 0.4926, 0.3704, 0.4922, 0.3703, 0.4919, 0.625, 0.4859, 0.625, 0.4855, 0.3702, 0.4915, 0.37, 0.4912, 0.3699, 0.4908, 0.3697, 0.4904, 0.3696, 0.4901, 0.3694, 0.4897, 0.3692, 0.4894, 0.625, 0.4827, 0.625, 0.4823, 0.3691, 0.489, 0.3689, 0.4886, 0.3688, 0.4883, 0.3686, 0.4879, 0.3684, 0.4875, 0.3683, 0.4872, 0.3681, 0.4868, 0.625, 0.4794, 0.625, 0.4789, 0.368, 0.4864, 0.3678, 0.486, 0.3676, 0.4857, 0.3675, 0.4853, 0.3673, 0.4849, 0.3671, 0.4846, 0.3669, 0.4842, 0.3668, 0.4838, 0.625, 0.4753, 0.625, 0.4748, 0.3666, 0.4834, 0.3664, 0.4831, 0.3663, 0.4827, 0.3661, 0.4823, 0.3659, 0.4819, 0.3657, 0.4816, 0.3656, 0.4812, 0.3654, 0.4808, 0.3652, 0.4805, 0.365, 0.4801, 0.625, 0.4701, 0.625, 0.4695, 0.3648, 0.4797, 0.3647, 0.4794, 0.3645, 0.479, 0.3643, 0.4786, 0.3641, 0.4783, 0.3639, 0.4779, 0.3638, 0.4775, 0.3408, 0.5, 0.625, 0.4658, 0.625, 0.2842, 0.625, 0.2837, 0.3029, 0.3558, 0.3027, 0.3554, 0.3025, 0.3551, 0.3024, 0.3547, 0.3022, 0.3544, 0.302, 0.354, 0.3018, 0.3537, 0.625, 0.2805, 0.625, 0.2799, 0.625, 0.2794, 0.625, 0.2789, 0.3013, 0.3527, 0.3011, 0.3523, 0.3009, 0.352, 0.3008, 0.3517, 0.3006, 0.3513, 0.3004, 0.351, 0.625, 0.2762, 0.625, 0.2757, 0.3002, 0.3507, 0.3001, 0.3504, 0.2999, 0.3501, 0.2997, 0.3497, 0.2996, 0.3494, 0.2994, 0.3491, 0.2992, 0.3488, 0.299, 0.3485, 0.2989, 0.3482, 0.2987, 0.3479, 0.2985, 0.3476, 0.2984, 0.3474, 0.2982, 0.3471, 0.2981, 0.3468, 0.2979, 0.3465, 0.2977, 0.3463, 0.2976, 0.346, 0.2974, 0.3457, 0.2973, 0.3455, 0.2971, 0.3452, 0.297, 0.345, 0.2968, 0.3447, 0.2967, 0.3445, 0.625, 0.265, 0.625, 0.2645, 0.625, 0.2641, 0.2964, 0.344, 0.2962, 0.3438, 0.2961, 0.3436, 0.2959, 0.3434, 0.2958, 0.3431, 0.2957, 0.3429, 0.2955, 0.3427, 0.2954, 0.3425, 0.2953, 0.3423, 0.2951, 0.3422, 0.295, 0.3353, 0.625, 0.25, 0.625, 0.2439, 0.2949, 0.3313, 0.2948, 0.3312, 0.2946, 0.3311, 0.2945, 0.3311, 0.2944, 0.331, 0.2943, 0.3309, 0.2942, 0.3308, 0.2941, 0.3307, 0.294, 0.3307, 0.625, 0.242, 0.625, 0.2417, 0.2938, 0.3306, 0.2937, 0.3305, 0.2936, 0.3304, 0.2935, 0.3303, 0.2934, 0.3302, 0.2933, 0.3301, 0.2933, 0.33, 0.625, 0.2401, 0.625, 0.2399, 0.625, 0.2396, 0.2931, 0.3299, 0.293, 0.3298, 0.2929, 0.3297, 0.2928, 0.3296, 0.2928, 0.3295, 0.2927, 0.3294, 0.625, 0.2382, 0.625, 0.2379, 0.2926, 0.3293, 0.2925, 0.3292, 0.2925, 0.3291, 0.2924, 0.329, 0.2923, 0.3289, 0.2923, 0.3288, 0.625, 0.2364, 0.625, 0.2361, 0.625, 0.2358, 0.2922, 0.3286, 0.2921, 0.3285, 0.2921, 0.3284, 0.292, 0.3283, 0.292, 0.3282, 0.625, 0.2346, 0.625, 0.2343, 0.625, 0.234, 0.2919, 0.328, 0.2919, 0.3279, 0.2918, 0.3278, 0.2918, 0.3277, 0.2918, 0.3276, 0.625, 0.2327, 0.625, 0.2324, 0.2918, 0.3275, 0.2917, 0.3274, 0.2917, 0.3273, 0.2917, 0.3272, 0.2917, 0.3271, 0.2917, 0.3269, 0.625, 0.2308, 0.625, 0.2305, 0.2917, 0.3268, 0.2917, 0.3267, 0.625, 0.2302, 0.625, 0.2299, 0.625, 0.2047, 0.625, 0.1214, 0.625, 0.05539, 0.375, 0.05539, 0.125, 0.6955, 0.625, 0.05452, 0.625, 0.05365, 0.375, 0.05365, 0.125, 0.6972, 0.1251, 0.6981, 0.1251, 0.699, 0.1252, 0.6998, 0.625, 0.05018, 0.625, 0.04931, 0.375, 0.04931, 0.1253, 0.7016, 0.1253, 0.7024, 0.1254, 0.7033, 0.625, 0.04673, 0.625, 0.04587, 0.625, 0.04501, 0.625, 0.04416, 0.625, 0.04331, 0.625, 0.04246, 0.625, 0.04162, 0.625, 0.04078, 0.625, 0.03994, 0.625, 0.0391, 0.625, 0.03827, 0.375, 0.03827, 0.1268, 0.7126, 0.127, 0.7134, 0.625, 0.03663, 0.625, 0.03581, 0.375, 0.03581, 0.1274, 0.715, 0.1276, 0.7158, 0.1278, 0.7166, 0.128, 0.7174, 0.625, 0.0326, 0.625, 0.03181, 0.375, 0.03181, 0.1285, 0.719, 0.625, 0.03102, 0.625, 0.03024, 0.625, 0.02947, 0.625, 0.02871, 0.625, 0.02795, 0.625, 0.02719, 0.375, 0.02719, 0.13, 0.7236, 0.1303, 0.7243, 0.1306, 0.725, 0.1309, 0.7257, 0.625, 0.02426, 0.625, 0.02354, 0.625, 0.02283, 0.625, 0.02213, 0.625, 0.02144, 0.375, 0.02144, 0.1325, 0.7292, 0.1329, 0.7299, 0.625, 0.02008, 0.625, 0.01942, 0.625, 0.01876, 0.375, 0.01876, 0.1339, 0.7319, 0.625, 0.01811, 0.625, 0.01747, 0.625, 0.01684, 0.625, 0.0, 0.625, 0.9896, 0.625, 0.9892, 0.375, 0.9892, 0.1362, 0.7356, 0.1366, 0.7362, 0.625, 0.9884, 0.625, 0.988, 0.625, 0.9876, 0.375, 0.9876, 0.1378, 0.7378, 0.625, 0.9872, 0.625, 0.9867, 0.625, 0.9863, 0.375, 0.9863, 0.1391, 0.7394, 0.625, 0.9859, 0.625, 0.9855, 0.625, 0.985, 0.625, 0.9846, 0.375, 0.9846, 0.1409, 0.7414, 0.1413, 0.7418, 0.625, 0.9837, 0.625, 0.9832, 0.625, 0.9827, 0.625, 0.9823, 0.375, 0.9823, 0.1432, 0.7436, 0.1437, 0.744, 0.1442, 0.7444, 0.625, 0.9808, 0.625, 0.9803, 0.625, 0.9799, 0.625, 0.9794, 0.625, 0.9789, 0.375, 0.9789, 0.1466, 0.7461, 0.1471, 0.7464, 0.625, 0.9779, 0.625, 0.9774, 0.625, 0.9769, 0.375, 0.9769, 0.1487, 0.7473, 0.1492, 0.7476, 0.1497, 0.7478, 0.625, 0.9753, 0.625, 0.9748, 0.625, 0.9743, 0.375, 0.9743, 0.1512, 0.7485, 0.625, 0.9738, 0.625, 0.9732, 0.625, 0.9727, 0.625, 0.9722, 0.625, 0.9717, 0.375, 0.9717, 0.1539, 0.7493, 0.1544, 0.7494, 0.1549, 0.7496, 0.625, 0.9701, 0.625, 0.9695, 0.625, 0.969, 0.375, 0.969, 0.1565, 0.7498, 0.1571, 0.7499, 0.1576, 0.7499, 0.625, 0.9674, 0.625, 0.9668, 0.625, 0.9663, 0.375, 0.9663, 0.1592, 0.75, 0.625, 0.9658, 0.625, 0.7842, 0.625, 0.7837, 0.625, 0.7832, 0.625, 0.7826, 0.625, 0.7821, 0.625, 0.7815, 0.625, 0.781, 0.625, 0.7805, 0.625, 0.7799, 0.625, 0.7794, 0.625, 0.7789, 0.625, 0.7783, 0.625, 0.7778, 0.625, 0.7773, 0.625, 0.7768, 0.625, 0.7762, 0.625, 0.7757, 0.625, 0.7752, 0.625, 0.7747, 0.625, 0.7742, 0.625, 0.7737, 0.625, 0.7731, 0.625, 0.7726, 0.625, 0.7721, 0.625, 0.7716, 0.625, 0.7711, 0.625, 0.7706, 0.625, 0.7701, 0.625, 0.7697, 0.625, 0.7692, 0.625, 0.7687, 0.625, 0.7682, 0.625, 0.7677, 0.625, 0.7673, 0.625, 0.7668, 0.625, 0.7663, 0.625, 0.7659, 0.625, 0.7654, 0.625, 0.765, 0.625, 0.7645, 0.625, 0.7641, 0.625, 0.7637, 0.625, 0.7633, 0.625, 0.7628, 0.625, 0.7624, 0.625, 0.762, 0.625, 0.7616, 0.625, 0.7612, 0.625, 0.7608, 0.625, 0.7604, 0.625, 0.75, 0.625, 0.7332, 0.625, 0.7325, 0.625, 0.7319, 0.625, 0.7312, 0.625, 0.7306, 0.625, 0.7299, 0.625, 0.7292, 0.625, 0.7286, 0.625, 0.7279, 0.625, 0.7272, 0.625, 0.7265, 0.625, 0.7257, 0.625, 0.725, 0.625, 0.7243, 0.625, 0.7236, 0.625, 0.7228, 0.625, 0.7221, 0.625, 0.7213, 0.625, 0.7205, 0.625, 0.7198, 0.625, 0.719, 0.625, 0.7182, 0.625, 0.7174, 0.625, 0.7166, 0.625, 0.7158, 0.625, 0.715, 0.625, 0.7142, 0.625, 0.7134, 0.625, 0.7126, 0.625, 0.7117, 0.625, 0.7109, 0.625, 0.7101, 0.625, 0.7092, 0.625, 0.7084, 0.625, 0.7075, 0.625, 0.7067, 0.625, 0.7058, 0.625, 0.705, 0.625, 0.7041, 0.625, 0.7033, 0.625, 0.7024, 0.625, 0.7016, 0.625, 0.7007, 0.625, 0.6998, 0.3749, 0.6998, 0.375, 0.699, 0.625, 0.699, 0.625, 0.6981, 0.375, 0.6981, 0.375, 0.6972, 0.375, 0.6963, 0.625, 0.6963, 0.625, 0.6955, 0.625, 0.6946, 0.625, 0.6286])
me_cube_001.materials.append(mat_sword)
me_cube_001.use_remesh_preserve_volume = False
me_cube_001.use_remesh_preserve_attributes = False
me_cube_001.use_mirror_vertex_groups = False
me_cube_001.update()
me_cube_002 = bpy.data.meshes.new('Cube.002')
me_cube_002.from_pydata([(0.0, -1.636, 4.107), (0.0, 1.234, 4.107), (0.006985, -0.1575, 43.66), (-0.009302, 1.538, 43.62), (0.172, 0.627, 4.107), (0.172, -0.6541, 4.107), (-0.172, -0.6541, 4.107), (-0.172, 0.627, 4.107), (0.1701, 0.8875, 43.64), (0.1759, 0.1993, 43.66), (-0.1684, 0.2433, 43.65), (-0.1733, 0.8118, 43.64), (-0.003027, 0.7119, 45.77), (-0.006173, 1.082, 45.76), (-0.01071, 1.615, 45.75), (-0.01691, 2.072, 45.73), (-0.01267, 1.729, 44.67), (0.08072, 1.131, 44.7), (-0.08641, 0.5586, 44.71), (-0.09127, 1.129, 44.7), (0.002982, 0.1593, 44.72), (0.08591, 0.5199, 44.71), (0.01003, -0.3462, 42.5), (-0.006596, 1.409, 42.45), (0.1788, 0.02918, 42.49), (0.1728, 0.7349, 42.47), (-0.1705, 0.6614, 42.47), (-0.1655, 0.07179, 42.48), (-0.003869, 1.292, 40.87), (0.01322, -0.4921, 40.92), (0.1818, -0.09159, 40.91), (0.1756, 0.6379, 40.89), (-0.1678, 0.5673, 40.89), (-0.1625, -0.05086, 40.9), (0.0, 1.148, 36.24), (0.0, -0.8123, 36.24), (0.172, -0.3395, 36.24), (0.172, 0.4599, 36.24), (-0.172, 0.4008, 36.24), (-0.172, -0.3013, 36.24), (-0.003027, 1.376, 46.25), (-0.006173, 1.736, 46.24), (-0.01071, 2.061, 46.23), (-0.01691, 2.377, 46.21), (-0.01691, 2.643, 46.58), (-0.01071, 2.643, 46.6), (-0.003027, 2.643, 46.62)], [(40, 46)], [(27, 22, 2, 10), (25, 23, 3, 8), (22, 24, 9, 2), (24, 25, 8, 9), (16, 19, 14, 15), (17, 16, 15, 14), (23, 26, 11, 3), (26, 27, 10, 11), (19, 18, 13, 14), (21, 17, 14, 13), (20, 21, 13, 12), (18, 20, 12, 13), (10, 2, 20, 18), (2, 9, 21, 20), (9, 8, 17, 21), (11, 10, 18, 19), (8, 3, 16, 17), (3, 11, 19, 16), (32, 33, 27, 26), (28, 32, 26, 23), (30, 31, 25, 24), (29, 30, 24, 22), (31, 28, 23, 25), (33, 29, 22, 27), (39, 35, 29, 33), (37, 34, 28, 31), (35, 36, 30, 29), (36, 37, 31, 30), (34, 38, 32, 28), (38, 39, 33, 32), (7, 6, 39, 38), (1, 7, 38, 34), (5, 4, 37, 36), (0, 5, 36, 35), (4, 1, 34, 37), (6, 0, 35, 39), (13, 14, 42, 41), (14, 15, 43, 42), (13, 12, 40, 41), (42, 43, 44, 45)])
me_cube_002.polygons.foreach_set('use_smooth', [True] * 40)
_uv = me_cube_002.uv_layers.new(name='UVMap')
_uv.uv.foreach_set('vector', [0.875, 0.6286, 0.875, 0.75, 0.875, 0.75, 0.875, 0.6286, 0.625, 0.5453, 0.625, 0.5, 0.625, 0.5, 0.625, 0.5453, 0.625, 0.75, 0.625, 0.6286, 0.625, 0.6286, 0.625, 0.75, 0.625, 0.6286, 0.625, 0.5453, 0.625, 0.5453, 0.625, 0.6286, 0.875, 0.5, 0.875, 0.5453, 0.875, 0.5453, 0.875, 0.5, 0.625, 0.5453, 0.625, 0.5, 0.625, 0.5, 0.625, 0.5453, 0.875, 0.5, 0.875, 0.5453, 0.875, 0.5453, 0.875, 0.5, 0.875, 0.5453, 0.875, 0.6286, 0.875, 0.6286, 0.875, 0.5453, 0.875, 0.5453, 0.875, 0.6286, 0.875, 0.6286, 0.875, 0.5453, 0.625, 0.6286, 0.625, 0.5453, 0.625, 0.5453, 0.625, 0.6286, 0.625, 0.75, 0.625, 0.6286, 0.625, 0.6286, 0.625, 0.75, 0.875, 0.6286, 0.875, 0.75, 0.875, 0.75, 0.875, 0.6286, 0.875, 0.6286, 0.875, 0.75, 0.875, 0.75, 0.875, 0.6286, 0.625, 0.75, 0.625, 0.6286, 0.625, 0.6286, 0.625, 0.75, 0.625, 0.6286, 0.625, 0.5453, 0.625, 0.5453, 0.625, 0.6286, 0.875, 0.5453, 0.875, 0.6286, 0.875, 0.6286, 0.875, 0.5453, 0.625, 0.5453, 0.625, 0.5, 0.625, 0.5, 0.625, 0.5453, 0.875, 0.5, 0.875, 0.5453, 0.875, 0.5453, 0.875, 0.5, 0.875, 0.5453, 0.875, 0.6286, 0.875, 0.6286, 0.875, 0.5453, 0.875, 0.5, 0.875, 0.5453, 0.875, 0.5453, 0.875, 0.5, 0.625, 0.6286, 0.625, 0.5453, 0.625, 0.5453, 0.625, 0.6286, 0.625, 0.75, 0.625, 0.6286, 0.625, 0.6286, 0.625, 0.75, 0.625, 0.5453, 0.625, 0.5, 0.625, 0.5, 0.625, 0.5453, 0.875, 0.6286, 0.875, 0.75, 0.875, 0.75, 0.875, 0.6286, 0.875, 0.6286, 0.875, 0.75, 0.875, 0.75, 0.875, 0.6286, 0.625, 0.5453, 0.625, 0.5, 0.625, 0.5, 0.625, 0.5453, 0.625, 0.75, 0.625, 0.6286, 0.625, 0.6286, 0.625, 0.75, 0.625, 0.6286, 0.625, 0.5453, 0.625, 0.5453, 0.625, 0.6286, 0.875, 0.5, 0.875, 0.5453, 0.875, 0.5453, 0.875, 0.5, 0.875, 0.5453, 0.875, 0.6286, 0.875, 0.6286, 0.875, 0.5453, 0.875, 0.5453, 0.875, 0.6286, 0.875, 0.6286, 0.875, 0.5453, 0.875, 0.5, 0.875, 0.5453, 0.875, 0.5453, 0.875, 0.5, 0.625, 0.6286, 0.625, 0.5453, 0.625, 0.5453, 0.625, 0.6286, 0.625, 0.75, 0.625, 0.6286, 0.625, 0.6286, 0.625, 0.75, 0.625, 0.5453, 0.625, 0.5, 0.625, 0.5, 0.625, 0.5453, 0.875, 0.6286, 0.875, 0.75, 0.875, 0.75, 0.875, 0.6286, 0.875, 0.6286, 0.875, 0.5453, 0.875, 0.5453, 0.875, 0.6286, 0.875, 0.5453, 0.875, 0.5, 0.875, 0.5, 0.875, 0.5453, 0.625, 0.6286, 0.625, 0.75, 0.625, 0.75, 0.625, 0.6286, 0.875, 0.5453, 0.875, 0.5, 0.875, 0.5, 0.875, 0.5453])
me_cube_002.materials.append(mat_blade)
me_cube_002.use_remesh_preserve_volume = False
me_cube_002.use_remesh_preserve_attributes = False
me_cube_002.use_mirror_vertex_groups = False
me_cube_002.update()

# ---- objects
ob_cube = bpy.data.objects.new('Cube', me_cube)
ob_cube_001 = bpy.data.objects.new('Cube.001', me_cube_001)
ob_cube_002 = bpy.data.objects.new('Cube.002', me_cube_002)
ob_sun = bpy.data.objects.new('Sun', light_sun)

# ---- transforms, parenting, visibility, modifiers, constraints
ob_cube.location = (0.0, 0.0, 0.0)
ob_cube.lock_rotations_4d = False
ob_cube.empty_display_type = 'ARROWS'
ob_cube.lineart.crease_threshold = 0.0
_m = ob_cube.modifiers.new('Subdivision', 'SUBSURF')
_m.uv_smooth = 'NONE'
_m.subdivision_type = 'SIMPLE'
ob_cube_001.location = (0.02682, 0.008127, -0.07586)
ob_cube_001.lock_rotations_4d = False
ob_cube_001.empty_display_type = 'ARROWS'
ob_cube_001.lineart.crease_threshold = 0.0
_m = ob_cube_001.modifiers.new('Subdivision', 'SUBSURF')
_m.uv_smooth = 'NONE'
_m.subdivision_type = 'SIMPLE'
ob_cube_002.location = (0.0, 0.0, 0.0)
ob_cube_002.lock_rotations_4d = False
ob_cube_002.empty_display_type = 'ARROWS'
ob_cube_002.lineart.crease_threshold = 0.0
_m = ob_cube_002.modifiers.new('Subdivision', 'SUBSURF')
_m.uv_smooth = 'NONE'
_m.subdivision_type = 'SIMPLE'
ob_sun.location = (-18.42, -21.97, 50.71)
ob_sun.rotation_euler = (1.379, -0.192, -0.5074)
ob_sun.lineart.crease_threshold = 0.0

# ---- collection membership
col_collection.objects.link(ob_cube)
col_collection.objects.link(ob_cube_001)
col_collection.objects.link(ob_cube_002)
col_collection.objects.link(ob_sun)

# ---- scene / render settings (as saved in the file)
scene.frame_start = 1; scene.frame_end = 250; scene.frame_set(1)
scene.render.engine = 'BLENDER_EEVEE_NEXT'
scene.cycles.use_denoising = False
scene.cycles.samples = 128
scene.cycles.sampling_pattern = 'TABULATED_SOBOL'
scene.cycles.use_adaptive_sampling = False
scene.cycles.use_light_tree = False
scene.view_settings.view_transform = 'Filmic'
bpy.context.view_layer.update()

# ---- added for rendering (the .blend has no active camera): camera
cam_auto = bpy.data.cameras.new('AutoCamera')
cam_auto.lens = 50.0
cam_auto.sensor_width = 36.0
cam_auto.clip_end = 1000.0
ob_auto_camera = bpy.data.objects.new('AutoCamera', cam_auto)
scene.collection.objects.link(ob_auto_camera)
ob_auto_camera.location = (44.5639, -53.2938, 58.4234)
ob_auto_camera.rotation_euler = (1.09748, -7.21219e-08, 0.694738)
scene.camera = ob_auto_camera
bpy.context.view_layer.update()
